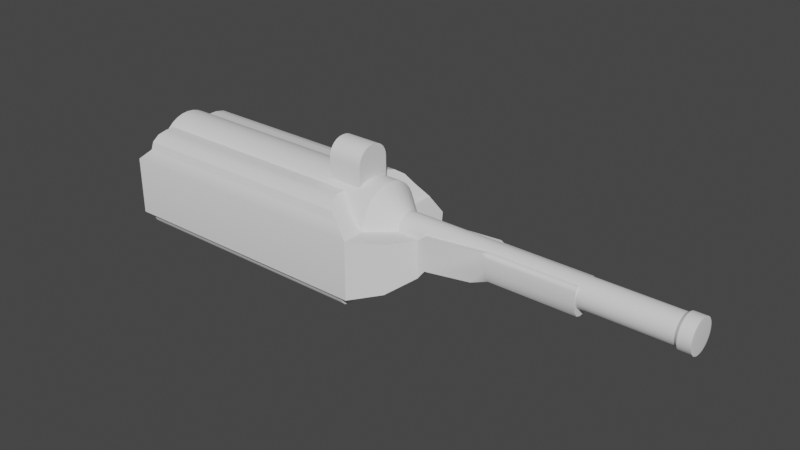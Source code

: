 # Source: viewmodel_gun1.blend  (saved by Blender 3.0.42; exported with 4.5.12 LTS)
import bpy
from mathutils import Matrix  # noqa: F401  (used for matrix-valued properties, if any)

bpy.ops.wm.read_factory_settings(use_empty=True)
scene = bpy.context.scene
scene.name = 'Scene'

# ---- collections
col_collection = bpy.data.collections.new('Collection'); scene.collection.children.link(col_collection)

# ---- world
world_world = bpy.data.worlds.new('World'); scene.world = world_world
world_world.use_nodes = True; world_world.node_tree.nodes.clear()
_N = world_world.node_tree.nodes; _L = world_world.node_tree.links
n0 = _N.new('ShaderNodeOutputWorld'); n0.name = 'World Output'; n0.location = (300, 300)
n1 = _N.new('ShaderNodeBackground'); n1.name = 'Background'; n1.location = (10, 300)
n1.inputs[0].default_value = (0.05088, 0.05088, 0.05088, 1.0)
_L.new(n1.outputs[0], n0.inputs[0])
n0.is_active_output = True
world_world.color = (0.05088, 0.05088, 0.05088)
world_world.use_sun_shadow = False
world_world.sun_shadow_jitter_overblur = 0.0

# ---- meshes
me_cube_002 = bpy.data.meshes.new('Cube.002')
me_cube_002.from_pydata([(-0.01784, -0.1648, -0.0352), (-0.01784, -0.1648, 0.08194), (-0.01521, 0.1719, 0.05952), (0.01521, 0.1719, 0.05952), (0.01784, -0.1648, -0.0352), (0.01784, -0.1648, 0.08194), (0.01521, 0.1719, -0.01279), (-0.01521, 0.1719, -0.01279), (-0.01784, 0.1648, -0.01902), (-0.01784, 0.1486, -0.0352), (-0.01784, 0.1486, 0.08194), (-0.01784, 0.1648, 0.06576), (0.01784, 0.1486, -0.0352), (0.01784, 0.1648, -0.01902), (0.01784, 0.1648, 0.06576), (0.01784, 0.1486, 0.08194), (0.05351, -0.1648, -0.0352), (0.05351, -0.1648, 0.08194), (0.05614, 0.1719, 0.05952), (0.08657, 0.1719, 0.05952), (0.08919, -0.1648, -0.0352), (0.08919, -0.1648, 0.08194), (0.08657, 0.1719, -0.01279), (0.05614, 0.1719, -0.01279), (0.05351, 0.1648, -0.01902), (0.05351, 0.1486, -0.0352), (0.05351, 0.1486, 0.08194), (0.05351, 0.1648, 0.06576), (0.08919, 0.1486, -0.0352), (0.08919, 0.1648, -0.01902), (0.08919, 0.1648, 0.06576), (0.08919, 0.1486, 0.08194), (0.1249, -0.1648, -0.0352), (0.1249, -0.1648, 0.08194), (0.1275, 0.1719, 0.05952), (0.1579, 0.1719, 0.05952), (0.1605, -0.1648, -0.0352), (0.1605, -0.1648, 0.08194), (0.1579, 0.1719, -0.01279), (0.1275, 0.1719, -0.01279), (0.1249, 0.1648, -0.01902), (0.1249, 0.1486, -0.0352), (0.1249, 0.1486, 0.08194), (0.1249, 0.1648, 0.06576), (0.1605, 0.1486, -0.0352), (0.1605, 0.1648, -0.01902), (0.1605, 0.1648, 0.06576), (0.1605, 0.1486, 0.08194), (0.1962, -0.1648, -0.0352), (0.1962, -0.1648, 0.08194), (0.1988, 0.1719, 0.05952), (0.2293, 0.1719, 0.05952), (0.2319, -0.1648, -0.0352), (0.2319, -0.1648, 0.08194), (0.2293, 0.1719, -0.01279), (0.1988, 0.1719, -0.01279), (0.1962, 0.1648, -0.01902), (0.1962, 0.1486, -0.0352), (0.1962, 0.1486, 0.08194), (0.1962, 0.1648, 0.06576), (0.2319, 0.1486, -0.0352), (0.2319, 0.1648, -0.01902), (0.2319, 0.1648, 0.06576), (0.2319, 0.1486, 0.08194), (0.2676, -0.1648, -0.0352), (0.2676, -0.1648, 0.08194), (0.2702, 0.1719, 0.05952), (0.3006, 0.1719, 0.05952), (0.3032, -0.1648, -0.0352), (0.3032, -0.1648, 0.08194), (0.3006, 0.1719, -0.01279), (0.2702, 0.1719, -0.01279), (0.2676, 0.1648, -0.01902), (0.2676, 0.1486, -0.0352), (0.2676, 0.1486, 0.08194), (0.2676, 0.1648, 0.06576), (0.3032, 0.1486, -0.0352), (0.3032, 0.1648, -0.01902), (0.3032, 0.1648, 0.06576), (0.3032, 0.1486, 0.08194), (0.3389, -0.1648, -0.0352), (0.3389, -0.1648, 0.08194), (0.3415, 0.1719, 0.05952), (0.372, 0.1719, 0.05952), (0.3746, -0.1648, -0.0352), (0.3746, -0.1648, 0.08194), (0.372, 0.1719, -0.01279), (0.3415, 0.1719, -0.01279), (0.3389, 0.1648, -0.01902), (0.3389, 0.1486, -0.0352), (0.3389, 0.1486, 0.08194), (0.3389, 0.1648, 0.06576), (0.3746, 0.1486, -0.0352), (0.3746, 0.1648, -0.01902), (0.3746, 0.1648, 0.06576), (0.3746, 0.1486, 0.08194), (0.4103, -0.1648, -0.0352), (0.4103, -0.1648, 0.08194), (0.4129, 0.1719, 0.05952), (0.4433, 0.1719, 0.05952), (0.4459, -0.1648, -0.0352), (0.4459, -0.1648, 0.08194), (0.4433, 0.1719, -0.01279), (0.4129, 0.1719, -0.01279), (0.4103, 0.1648, -0.01902), (0.4103, 0.1486, -0.0352), (0.4103, 0.1486, 0.08194), (0.4103, 0.1648, 0.06576), (0.4459, 0.1486, -0.0352), (0.4459, 0.1648, -0.01902), (0.4459, 0.1648, 0.06576), (0.4459, 0.1486, 0.08194), (0.4816, -0.1648, -0.0352), (0.4816, -0.1648, 0.08194), (0.4842, 0.1719, 0.05952), (0.5147, 0.1719, 0.05952), (0.5173, -0.1648, -0.0352), (0.5173, -0.1648, 0.08194), (0.5147, 0.1719, -0.01279), (0.4842, 0.1719, -0.01279), (0.4816, 0.1648, -0.01902), (0.4816, 0.1486, -0.0352), (0.4816, 0.1486, 0.08194), (0.4816, 0.1648, 0.06576), (0.5173, 0.1486, -0.0352), (0.5173, 0.1648, -0.01902), (0.5173, 0.1648, 0.06576), (0.5173, 0.1486, 0.08194), (0.553, -0.1648, -0.0352), (0.553, -0.1648, 0.08194), (0.5556, 0.1719, 0.05952), (0.586, 0.1719, 0.05952), (0.5887, -0.1648, -0.0352), (0.5887, -0.1648, 0.08194), (0.586, 0.1719, -0.01279), (0.5556, 0.1719, -0.01279), (0.553, 0.1648, -0.01902), (0.553, 0.1486, -0.0352), (0.553, 0.1486, 0.08194), (0.553, 0.1648, 0.06576), (0.5887, 0.1486, -0.0352), (0.5887, 0.1648, -0.01902), (0.5887, 0.1648, 0.06576), (0.5887, 0.1486, 0.08194), (0.6243, -0.1648, -0.0352), (0.6243, -0.1648, 0.08194), (0.627, 0.1719, 0.05952), (0.6574, 0.1719, 0.05952), (0.66, -0.1648, -0.0352), (0.66, -0.1648, 0.08194), (0.6574, 0.1719, -0.01279), (0.627, 0.1719, -0.01279), (0.6243, 0.1648, -0.01902), (0.6243, 0.1486, -0.0352), (0.6243, 0.1486, 0.08194), (0.6243, 0.1648, 0.06576), (0.66, 0.1486, -0.0352), (0.66, 0.1648, -0.01902), (0.66, 0.1648, 0.06576), (0.66, 0.1486, 0.08194), (0.6957, -0.1648, -0.0352), (0.6957, -0.1648, 0.08194), (0.6983, 0.1719, 0.05952), (0.7287, 0.1719, 0.05952), (0.7314, -0.1648, -0.0352), (0.7314, -0.1648, 0.08194), (0.7287, 0.1719, -0.01279), (0.6983, 0.1719, -0.01279), (0.6957, 0.1648, -0.01902), (0.6957, 0.1486, -0.0352), (0.6957, 0.1486, 0.08194), (0.6957, 0.1648, 0.06576), (0.7314, 0.1486, -0.0352), (0.7314, 0.1648, -0.01902), (0.7314, 0.1648, 0.06576), (0.7314, 0.1486, 0.08194), (0.767, -0.1648, -0.0352), (0.767, -0.1648, 0.08194), (0.7697, 0.1719, 0.05952), (0.8001, 0.1719, 0.05952), (0.8027, -0.1648, -0.0352), (0.8027, -0.1648, 0.08194), (0.8001, 0.1719, -0.01279), (0.7697, 0.1719, -0.01279), (0.767, 0.1648, -0.01902), (0.767, 0.1486, -0.0352), (0.767, 0.1486, 0.08194), (0.767, 0.1648, 0.06576), (0.8027, 0.1486, -0.0352), (0.8027, 0.1648, -0.01902), (0.8027, 0.1648, 0.06576), (0.8027, 0.1486, 0.08194), (-0.09, -0.2, -0.08), (-0.09, -0.2, 0.12), (-0.09, 0.2, -0.08), (-0.09, 0.2, 0.12), (0.85, -0.2, -0.08), (0.85, -0.2, 0.12), (0.85, 0.2, -0.08), (0.85, 0.2, 0.12), (0.95, 0.14, 0.119), (0.95, 0.14, -0.05), (0.95, -0.14, -0.05), (0.95, -0.14, 0.119), (1.01, 0.056, 0.119), (1.01, 0.056, -0.008), (1.01, -0.056, -0.008), (1.01, -0.056, 0.119), (-0.043, -0.18, 0.16), (-0.043, 0.18, 0.16), (0.803, 0.18, 0.16), (0.803, -0.18, 0.16), (0.67, -0.06, 0.16), (0.67, 0.06, 0.16), (0.79, -0.06, 0.16), (0.79, 0.06, 0.16), (-0.06, 0.12, 0.12), (0.85, 0.12, 0.12), (-0.06, 0.1177, 0.09659), (0.85, 0.1177, 0.09659), (-0.06, 0.1109, 0.07408), (0.85, 0.1109, 0.07408), (-0.06, 0.09978, 0.05333), (0.85, 0.09978, 0.05333), (-0.06, 0.08485, 0.03515), (0.85, 0.08485, 0.03515), (-0.06, 0.06667, 0.02022), (0.85, 0.06667, 0.02022), (-0.06, 0.04592, 0.009134), (0.85, 0.04592, 0.009134), (-0.06, 0.02341, 0.002306), (0.85, 0.02341, 0.002306), (-0.06, -1.902e-08, -2.235e-08), (0.85, 1.322e-08, 2.235e-08), (-0.06, -0.02341, 0.002306), (0.85, -0.02341, 0.002306), (-0.06, -0.04592, 0.009134), (0.85, -0.04592, 0.009134), (-0.06, -0.06667, 0.02022), (0.85, -0.06667, 0.02022), (-0.06, -0.08485, 0.03515), (0.85, -0.08485, 0.03515), (-0.06, -0.09978, 0.05333), (0.85, -0.09978, 0.05333), (-0.06, -0.1109, 0.07408), (0.85, -0.1109, 0.07408), (-0.06, -0.1177, 0.09659), (0.85, -0.1177, 0.09659), (-0.06, -0.12, 0.12), (0.85, -0.12, 0.12), (-0.06, -0.1177, 0.1434), (0.85, -0.1177, 0.1434), (-0.06, -0.1109, 0.1659), (0.85, -0.1109, 0.1659), (-0.06, -0.09978, 0.1867), (0.85, -0.09978, 0.1867), (-0.06, -0.08485, 0.2049), (0.85, -0.08485, 0.2049), (-0.06, -0.06667, 0.2198), (0.85, -0.06667, 0.2198), (-0.06, -0.04592, 0.2309), (0.85, -0.04592, 0.2309), (-0.06, -0.02341, 0.2377), (0.85, -0.02341, 0.2377), (-0.06, -1.235e-08, 0.24), (0.85, 1.99e-08, 0.24), (-0.06, 0.02341, 0.2377), (0.85, 0.02341, 0.2377), (-0.06, 0.04592, 0.2309), (0.85, 0.04592, 0.2309), (-0.06, 0.06667, 0.2198), (0.85, 0.06667, 0.2198), (-0.06, 0.08485, 0.2049), (0.85, 0.08485, 0.2049), (-0.06, 0.09978, 0.1867), (0.85, 0.09978, 0.1867), (-0.06, 0.1109, 0.1659), (0.85, 0.1109, 0.1659), (-0.06, 0.1177, 0.1434), (0.85, 0.1177, 0.1434), (0.93, 0.048, 0.12), (0.93, 0.04708, 0.1106), (0.93, 0.04435, 0.1016), (0.93, 0.03991, 0.09333), (0.93, 0.03394, 0.08606), (0.93, 0.02667, 0.08009), (0.93, 0.01837, 0.07565), (0.93, 0.009364, 0.07292), (0.93, 2.691e-08, 0.072), (0.93, -0.009364, 0.07292), (0.93, -0.01837, 0.07565), (0.93, -0.02667, 0.08009), (0.93, -0.03394, 0.08606), (0.93, -0.03991, 0.09333), (0.93, -0.04435, 0.1016), (0.93, -0.04708, 0.1106), (0.93, -0.048, 0.12), (0.93, -0.04708, 0.1294), (0.93, -0.04435, 0.1384), (0.93, -0.03991, 0.1467), (0.93, -0.03394, 0.1539), (0.93, -0.02667, 0.1599), (0.93, -0.01837, 0.1643), (0.93, -0.009364, 0.1671), (0.93, 2.958e-08, 0.168), (0.93, 0.009364, 0.1671), (0.93, 0.01837, 0.1643), (0.93, 0.02667, 0.1599), (0.93, 0.03394, 0.1539), (0.93, 0.03991, 0.1467), (0.93, 0.04435, 0.1384), (0.93, 0.04708, 0.1294), (1.83, 0.048, 0.12), (1.83, 0.04708, 0.1106), (1.83, 0.04435, 0.1016), (1.83, 0.03991, 0.09333), (1.83, 0.03394, 0.08606), (1.83, 0.02667, 0.08009), (1.83, 0.01837, 0.07565), (1.83, 0.009364, 0.07292), (1.83, 1.478e-07, 0.072), (1.83, -0.009364, 0.07292), (1.83, -0.01837, 0.07565), (1.83, -0.02667, 0.08009), (1.83, -0.03394, 0.08606), (1.83, -0.03991, 0.09333), (1.83, -0.04435, 0.1016), (1.83, -0.04708, 0.1106), (1.83, -0.048, 0.12), (1.83, -0.04708, 0.1294), (1.83, -0.04435, 0.1384), (1.83, -0.03991, 0.1467), (1.83, -0.03394, 0.1539), (1.83, -0.02667, 0.1599), (1.83, -0.01837, 0.1643), (1.83, -0.009364, 0.1671), (1.83, 1.505e-07, 0.168), (1.83, 0.009364, 0.1671), (1.83, 0.01837, 0.1643), (1.83, 0.02667, 0.1599), (1.83, 0.03394, 0.1539), (1.83, 0.03991, 0.1467), (1.83, 0.04435, 0.1384), (1.83, 0.04708, 0.1294), (0.67, -0.06, 0.2903), (0.67, -0.003836, 0.3464), (0.67, -0.05859, 0.3028), (0.67, -0.05444, 0.3147), (0.67, -0.04775, 0.3253), (0.67, -0.03885, 0.3342), (0.67, -0.0282, 0.3409), (0.67, -0.01633, 0.345), (0.67, 0.003836, 0.3464), (0.67, 0.06, 0.2903), (0.67, 0.01633, 0.345), (0.67, 0.0282, 0.3409), (0.67, 0.03885, 0.3342), (0.67, 0.04775, 0.3253), (0.67, 0.05444, 0.3147), (0.67, 0.05859, 0.3028), (0.79, -0.003836, 0.3464), (0.79, -0.06, 0.2903), (0.79, -0.01633, 0.345), (0.79, -0.0282, 0.3409), (0.79, -0.03885, 0.3342), (0.79, -0.04775, 0.3253), (0.79, -0.05444, 0.3147), (0.79, -0.05859, 0.3028), (0.79, 0.06, 0.2903), (0.79, 0.003836, 0.3464), (0.79, 0.05859, 0.3028), (0.79, 0.05444, 0.3147), (0.79, 0.04775, 0.3253), (0.79, 0.03885, 0.3342), (0.79, 0.0282, 0.3409), (0.79, 0.01633, 0.345), (-0.043, -0.18, 0.16), (-0.043, -0.1117, 0.21), (-0.043, -0.1709, 0.185), (-0.043, -0.1459, 0.2033), (-0.043, 0.1117, 0.21), (-0.043, 0.18, 0.16), (-0.043, 0.1459, 0.2033), (-0.043, 0.1709, 0.185), (0.803, 0.18, 0.16), (0.743, 0.1117, 0.21), (0.773, 0.1709, 0.185), (0.751, 0.1459, 0.2033), (0.743, -0.1117, 0.21), (0.803, -0.18, 0.16), (0.751, -0.1459, 0.2033), (0.773, -0.1709, 0.185), (-0.062, 0.2, 0.09274), (-0.062, 0.2, -0.05274), (0.822, 0.2, -0.05274), (0.822, 0.2, 0.09274), (-0.062, 0.1337, 0.09274), (-0.062, 0.1337, -0.05274), (0.822, 0.1337, -0.05274), (0.822, 0.1337, 0.09274), (-0.05737, 0.1861, -0.08), (-0.05737, -0.1861, -0.08), (0.8174, 0.1861, -0.08), (0.8174, -0.1861, -0.08), (-0.05737, 0.1861, -0.08924), (-0.05737, 0.1511, -0.1242), (-0.05737, 0.1814, -0.1067), (-0.05737, 0.1686, -0.1195), (-0.05737, -0.1511, -0.1242), (-0.05737, -0.1861, -0.08924), (-0.05737, -0.1686, -0.1195), (-0.05737, -0.1814, -0.1067), (0.8174, 0.1511, -0.1242), (0.8174, 0.1861, -0.08924), (0.8174, 0.1686, -0.1195), (0.8174, 0.1814, -0.1067), (0.8174, -0.1861, -0.08924), (0.8174, -0.1511, -0.1242), (0.8174, -0.1814, -0.1067), (0.8174, -0.1686, -0.1195), (0.6618, 0.04647, 0.1931), (0.6618, -0.04647, 0.1931), (0.6618, 0.01265, 0.3364), (0.6618, 0.002971, 0.3375), (0.6618, 0.02185, 0.3332), (0.6618, 0.03009, 0.328), (0.6618, 0.03698, 0.3211), (0.6618, 0.04216, 0.3128), (0.6618, 0.04538, 0.3036), (0.6618, 0.04647, 0.294), (0.6618, -0.002971, 0.3375), (0.6618, -0.01265, 0.3364), (0.6618, -0.02185, 0.3332), (0.6618, -0.03009, 0.328), (0.6618, -0.03698, 0.3211), (0.6618, -0.04216, 0.3128), (0.6618, -0.04538, 0.3036), (0.6618, -0.04647, 0.294), (0.7203, 0.03749, 0.215), (0.7203, -0.03749, 0.215), (0.7203, 0.01021, 0.3306), (0.7203, 0.002397, 0.3315), (0.7203, 0.01762, 0.328), (0.7203, 0.02428, 0.3238), (0.7203, 0.02983, 0.3183), (0.7203, 0.03401, 0.3116), (0.7203, 0.03661, 0.3042), (0.7203, 0.03749, 0.2964), (0.7203, -0.002397, 0.3315), (0.7203, -0.01021, 0.3306), (0.7203, -0.01762, 0.328), (0.7203, -0.02428, 0.3238), (0.7203, -0.02983, 0.3183), (0.7203, -0.03401, 0.3116), (0.7203, -0.03661, 0.3042), (0.7203, -0.03749, 0.2964), (1.84, 0.05376, 0.1093), (1.84, 0.05481, 0.12), (1.84, 0.05064, 0.09902), (1.84, 0.04557, 0.08955), (1.84, 0.03876, 0.08124), (1.84, 0.03045, 0.07443), (1.84, 0.02098, 0.06936), (1.84, 0.01069, 0.06624), (1.84, 1.123e-07, 0.06519), (1.84, -0.01069, 0.06624), (1.84, -0.02098, 0.06936), (1.84, -0.03045, 0.07443), (1.84, -0.03876, 0.08124), (1.84, -0.04557, 0.08955), (1.84, -0.05064, 0.09902), (1.84, -0.05376, 0.1093), (1.84, -0.05481, 0.12), (1.84, -0.05376, 0.1307), (1.84, -0.05064, 0.141), (1.84, -0.04557, 0.1505), (1.84, -0.03876, 0.1588), (1.84, -0.03045, 0.1656), (1.84, -0.02098, 0.1706), (1.84, -0.01069, 0.1738), (1.84, 1.153e-07, 0.1748), (1.84, 0.01069, 0.1738), (1.84, 0.02098, 0.1706), (1.84, 0.03045, 0.1656), (1.84, 0.03876, 0.1588), (1.84, 0.04557, 0.1505), (1.84, 0.05064, 0.141), (1.84, 0.05376, 0.1307), (1.88, 0.05376, 0.1093), (1.88, 0.05481, 0.12), (1.88, 0.05064, 0.09902), (1.88, 0.04557, 0.08955), (1.88, 0.03876, 0.08124), (1.88, 0.03045, 0.07443), (1.88, 0.02098, 0.06936), (1.88, 0.01069, 0.06624), (1.88, 9.651e-08, 0.06519), (1.88, -0.01069, 0.06624), (1.88, -0.02098, 0.06936), (1.88, -0.03045, 0.07443), (1.88, -0.03876, 0.08124), (1.88, -0.04557, 0.08955), (1.88, -0.05064, 0.09902), (1.88, -0.05376, 0.1093), (1.88, -0.05481, 0.12), (1.88, -0.05376, 0.1307), (1.88, -0.05064, 0.141), (1.88, -0.04557, 0.1505), (1.88, -0.03876, 0.1588), (1.88, -0.03045, 0.1656), (1.88, -0.02098, 0.1706), (1.88, -0.01069, 0.1738), (1.88, 9.956e-08, 0.1748), (1.88, 0.01069, 0.1738), (1.88, 0.02098, 0.1706), (1.88, 0.03045, 0.1656), (1.88, 0.03876, 0.1588), (1.88, 0.04557, 0.1505), (1.88, 0.05064, 0.141), (1.88, 0.05376, 0.1307), (1.881, 0.03981, 0.1121), (1.881, 0.04059, 0.12), (1.881, 0.0375, 0.1045), (1.881, 0.03375, 0.09745), (1.881, 0.0287, 0.0913), (1.881, 0.02255, 0.08625), (1.881, 0.01553, 0.0825), (1.881, 0.007918, 0.08019), (1.881, 9.889e-08, 0.07941), (1.881, -0.007918, 0.08019), (1.881, -0.01553, 0.0825), (1.881, -0.02255, 0.08625), (1.881, -0.0287, 0.0913), (1.881, -0.03375, 0.09745), (1.881, -0.0375, 0.1045), (1.881, -0.03981, 0.1121), (1.881, -0.04059, 0.12), (1.881, -0.03981, 0.1279), (1.881, -0.0375, 0.1355), (1.881, -0.03375, 0.1425), (1.881, -0.0287, 0.1487), (1.881, -0.02255, 0.1537), (1.881, -0.01553, 0.1575), (1.881, -0.007918, 0.1598), (1.881, 1.012e-07, 0.1606), (1.881, 0.007918, 0.1598), (1.881, 0.01553, 0.1575), (1.881, 0.02255, 0.1537), (1.881, 0.0287, 0.1487), (1.881, 0.03375, 0.1425), (1.881, 0.0375, 0.1355), (1.881, 0.03981, 0.1279), (1.032, 0.05182, 0.1388), (1.032, 0.05182, 0.02128), (1.032, -0.05182, 0.02128), (1.032, -0.05182, 0.1388), (0.85, -0.06667, -0.08), (0.85, 0.06667, -0.08), (0.85, 0.06667, 0.12), (0.85, -0.06667, 0.12), (0.95, -0.04667, -0.05), (0.95, 0.04667, -0.05), (0.95, 0.04667, 0.119), (0.95, -0.04667, 0.119), (1.01, -0.01867, -0.008), (1.01, 0.01867, -0.008), (1.01, 0.01867, 0.119), (1.01, -0.01867, 0.119), (0.803, 0.06, 0.16), (0.803, -0.06, 0.16), (0.8174, -0.06204, -0.08), (0.8174, 0.06204, -0.08), (1.032, -0.01727, 0.02128), (1.032, 0.01727, 0.02128), (1.032, 0.01727, 0.1388), (1.032, -0.01727, 0.1388), (1.247, -0.0163, 0.05171), (1.247, 0.0163, 0.05171), (1.247, 0.0163, 0.1544), (1.247, -0.0163, 0.1544), (1.54, -0.0163, 0.05171), (1.54, 0.0163, 0.05171), (1.54, 0.0163, 0.1544), (1.54, -0.0163, 0.1544), (1.247, 0.04891, 0.1008), (1.247, 0.0163, 0.05171), (1.198, 0.04957, 0.04482), (1.247, 0.04454, 0.07627), (1.247, 0.03261, 0.05829), (1.247, -0.0163, 0.05171), (1.247, -0.04891, 0.1008), (1.198, -0.04957, 0.04482), (1.247, -0.03261, 0.05829), (1.247, -0.04454, 0.07627), (1.54, 0.0163, 0.05171), (1.54, 0.04891, 0.1008), (1.54, 0.03261, 0.05829), (1.54, 0.04454, 0.07627), (1.54, -0.04891, 0.1008), (1.54, -0.0163, 0.05171), (1.54, -0.04454, 0.07627), (1.54, -0.03261, 0.05829), (1.247, 0.03447, 0.1544), (1.247, 0.04891, 0.1399), (1.232, 0.0491, 0.1533), (1.247, 0.04169, 0.1524), (1.247, 0.04698, 0.1471), (1.247, -0.04891, 0.1399), (1.247, -0.03447, 0.1544), (1.232, -0.0491, 0.1533), (1.247, -0.04698, 0.1471), (1.247, -0.04169, 0.1524), (1.54, 0.04891, 0.1399), (1.54, 0.03447, 0.1544), (1.54, 0.04698, 0.1471), (1.54, 0.04169, 0.1524), (1.54, -0.03447, 0.1544), (1.54, -0.04891, 0.1399), (1.54, -0.04169, 0.1524), (1.54, -0.04698, 0.1471), (0.01521, 0.1719, -0.01279), (0.01521, 0.1719, -0.01279), (0.01784, 0.1648, -0.01902), (-0.01784, -0.1648, -0.0352), (-0.01784, -0.1648, -0.0352), (-0.01784, -0.1648, 0.08194), (-0.01784, -0.1648, 0.08194), (-0.01784, 0.1648, 0.06576), (-0.01521, 0.1719, 0.05952), (-0.01521, 0.1719, 0.05952), (0.01784, 0.1648, 0.06576), (0.01521, 0.1719, 0.05952), (0.01521, 0.1719, 0.05952), (-0.01521, 0.1719, -0.01279), (-0.01521, 0.1719, -0.01279), (-0.01784, 0.1648, -0.01902), (0.01784, -0.1648, 0.08194), (0.01784, -0.1648, 0.08194), (0.01784, -0.1648, -0.0352), (0.01784, -0.1648, -0.0352), (0.01784, 0.1486, -0.0352), (0.01784, 0.1486, -0.0352), (-0.01784, 0.1486, -0.0352), (-0.01784, 0.1486, -0.0352), (-0.01784, 0.1486, 0.08194), (-0.01784, 0.1486, 0.08194), (0.01784, 0.1486, 0.08194), (0.01784, 0.1486, 0.08194), (0.08657, 0.1719, -0.01279), (0.08657, 0.1719, -0.01279), (0.08919, 0.1648, -0.01902), (0.05351, -0.1648, -0.0352), (0.05351, -0.1648, -0.0352), (0.05351, -0.1648, 0.08194), (0.05351, -0.1648, 0.08194), (0.05351, 0.1648, 0.06576), (0.05614, 0.1719, 0.05952), (0.05614, 0.1719, 0.05952), (0.08919, 0.1648, 0.06576), (0.08657, 0.1719, 0.05952), (0.08657, 0.1719, 0.05952), (0.05614, 0.1719, -0.01279), (0.05614, 0.1719, -0.01279), (0.05351, 0.1648, -0.01902), (0.08919, -0.1648, 0.08194), (0.08919, -0.1648, 0.08194), (0.08919, -0.1648, -0.0352), (0.08919, -0.1648, -0.0352), (0.08919, 0.1486, -0.0352), (0.08919, 0.1486, -0.0352), (0.05351, 0.1486, -0.0352), (0.05351, 0.1486, -0.0352), (0.05351, 0.1486, 0.08194), (0.05351, 0.1486, 0.08194), (0.08919, 0.1486, 0.08194), (0.08919, 0.1486, 0.08194), (0.1579, 0.1719, -0.01279), (0.1579, 0.1719, -0.01279), (0.1605, 0.1648, -0.01902), (0.1249, -0.1648, -0.0352), (0.1249, -0.1648, -0.0352), (0.1249, -0.1648, 0.08194), (0.1249, -0.1648, 0.08194), (0.1249, 0.1648, 0.06576), (0.1275, 0.1719, 0.05952), (0.1275, 0.1719, 0.05952), (0.1605, 0.1648, 0.06576), (0.1579, 0.1719, 0.05952), (0.1579, 0.1719, 0.05952), (0.1275, 0.1719, -0.01279), (0.1275, 0.1719, -0.01279), (0.1249, 0.1648, -0.01902), (0.1605, -0.1648, 0.08194), (0.1605, -0.1648, 0.08194), (0.1605, -0.1648, -0.0352), (0.1605, -0.1648, -0.0352), (0.1605, 0.1486, -0.0352), (0.1605, 0.1486, -0.0352), (0.1249, 0.1486, -0.0352), (0.1249, 0.1486, -0.0352), (0.1249, 0.1486, 0.08194), (0.1249, 0.1486, 0.08194), (0.1605, 0.1486, 0.08194), (0.1605, 0.1486, 0.08194), (0.2293, 0.1719, -0.01279), (0.2293, 0.1719, -0.01279), (0.2319, 0.1648, -0.01902), (0.1962, -0.1648, -0.0352), (0.1962, -0.1648, -0.0352), (0.1962, -0.1648, 0.08194), (0.1962, -0.1648, 0.08194), (0.1962, 0.1648, 0.06576), (0.1988, 0.1719, 0.05952), (0.1988, 0.1719, 0.05952), (0.2319, 0.1648, 0.06576), (0.2293, 0.1719, 0.05952), (0.2293, 0.1719, 0.05952), (0.1988, 0.1719, -0.01279), (0.1988, 0.1719, -0.01279), (0.1962, 0.1648, -0.01902), (0.2319, -0.1648, 0.08194), (0.2319, -0.1648, 0.08194), (0.2319, -0.1648, -0.0352), (0.2319, -0.1648, -0.0352), (0.2319, 0.1486, -0.0352), (0.2319, 0.1486, -0.0352), (0.1962, 0.1486, -0.0352), (0.1962, 0.1486, -0.0352), (0.1962, 0.1486, 0.08194), (0.1962, 0.1486, 0.08194), (0.2319, 0.1486, 0.08194), (0.2319, 0.1486, 0.08194), (0.3006, 0.1719, -0.01279), (0.3006, 0.1719, -0.01279), (0.3032, 0.1648, -0.01902), (0.2676, -0.1648, -0.0352), (0.2676, -0.1648, -0.0352), (0.2676, -0.1648, 0.08194), (0.2676, -0.1648, 0.08194), (0.2676, 0.1648, 0.06576), (0.2702, 0.1719, 0.05952), (0.2702, 0.1719, 0.05952), (0.3032, 0.1648, 0.06576), (0.3006, 0.1719, 0.05952), (0.3006, 0.1719, 0.05952), (0.2702, 0.1719, -0.01279), (0.2702, 0.1719, -0.01279), (0.2676, 0.1648, -0.01902), (0.3032, -0.1648, 0.08194), (0.3032, -0.1648, 0.08194), (0.3032, -0.1648, -0.0352), (0.3032, -0.1648, -0.0352), (0.3032, 0.1486, -0.0352), (0.3032, 0.1486, -0.0352), (0.2676, 0.1486, -0.0352), (0.2676, 0.1486, -0.0352), (0.2676, 0.1486, 0.08194), (0.2676, 0.1486, 0.08194), (0.3032, 0.1486, 0.08194), (0.3032, 0.1486, 0.08194), (0.372, 0.1719, -0.01279), (0.372, 0.1719, -0.01279), (0.3746, 0.1648, -0.01902), (0.3389, -0.1648, -0.0352), (0.3389, -0.1648, -0.0352), (0.3389, -0.1648, 0.08194), (0.3389, -0.1648, 0.08194), (0.3389, 0.1648, 0.06576), (0.3415, 0.1719, 0.05952), (0.3415, 0.1719, 0.05952), (0.3746, 0.1648, 0.06576), (0.372, 0.1719, 0.05952), (0.372, 0.1719, 0.05952), (0.3415, 0.1719, -0.01279), (0.3415, 0.1719, -0.01279), (0.3389, 0.1648, -0.01902), (0.3746, -0.1648, 0.08194), (0.3746, -0.1648, 0.08194), (0.3746, -0.1648, -0.0352), (0.3746, -0.1648, -0.0352), (0.3746, 0.1486, -0.0352), (0.3746, 0.1486, -0.0352), (0.3389, 0.1486, -0.0352), (0.3389, 0.1486, -0.0352), (0.3389, 0.1486, 0.08194), (0.3389, 0.1486, 0.08194), (0.3746, 0.1486, 0.08194), (0.3746, 0.1486, 0.08194), (0.4433, 0.1719, -0.01279), (0.4433, 0.1719, -0.01279), (0.4459, 0.1648, -0.01902), (0.4103, -0.1648, -0.0352), (0.4103, -0.1648, -0.0352), (0.4103, -0.1648, 0.08194), (0.4103, -0.1648, 0.08194), (0.4103, 0.1648, 0.06576), (0.4129, 0.1719, 0.05952), (0.4129, 0.1719, 0.05952), (0.4459, 0.1648, 0.06576), (0.4433, 0.1719, 0.05952), (0.4433, 0.1719, 0.05952), (0.4129, 0.1719, -0.01279), (0.4129, 0.1719, -0.01279), (0.4103, 0.1648, -0.01902), (0.4459, -0.1648, 0.08194), (0.4459, -0.1648, 0.08194), (0.4459, -0.1648, -0.0352), (0.4459, -0.1648, -0.0352), (0.4459, 0.1486, -0.0352), (0.4459, 0.1486, -0.0352), (0.4103, 0.1486, -0.0352), (0.4103, 0.1486, -0.0352), (0.4103, 0.1486, 0.08194), (0.4103, 0.1486, 0.08194), (0.4459, 0.1486, 0.08194), (0.4459, 0.1486, 0.08194), (0.5147, 0.1719, -0.01279), (0.5147, 0.1719, -0.01279), (0.5173, 0.1648, -0.01902), (0.4816, -0.1648, -0.0352), (0.4816, -0.1648, -0.0352), (0.4816, -0.1648, 0.08194), (0.4816, -0.1648, 0.08194), (0.4816, 0.1648, 0.06576), (0.4842, 0.1719, 0.05952), (0.4842, 0.1719, 0.05952), (0.5173, 0.1648, 0.06576), (0.5147, 0.1719, 0.05952), (0.5147, 0.1719, 0.05952), (0.4842, 0.1719, -0.01279), (0.4842, 0.1719, -0.01279), (0.4816, 0.1648, -0.01902), (0.5173, -0.1648, 0.08194), (0.5173, -0.1648, 0.08194), (0.5173, -0.1648, -0.0352), (0.5173, -0.1648, -0.0352), (0.5173, 0.1486, -0.0352), (0.5173, 0.1486, -0.0352), (0.4816, 0.1486, -0.0352), (0.4816, 0.1486, -0.0352), (0.4816, 0.1486, 0.08194), (0.4816, 0.1486, 0.08194), (0.5173, 0.1486, 0.08194), (0.5173, 0.1486, 0.08194), (0.586, 0.1719, -0.01279), (0.586, 0.1719, -0.01279), (0.5887, 0.1648, -0.01902), (0.553, -0.1648, -0.0352), (0.553, -0.1648, -0.0352), (0.553, -0.1648, 0.08194), (0.553, -0.1648, 0.08194), (0.553, 0.1648, 0.06576), (0.5556, 0.1719, 0.05952), (0.5556, 0.1719, 0.05952), (0.5887, 0.1648, 0.06576), (0.586, 0.1719, 0.05952), (0.586, 0.1719, 0.05952), (0.5556, 0.1719, -0.01279), (0.5556, 0.1719, -0.01279), (0.553, 0.1648, -0.01902), (0.5887, -0.1648, 0.08194), (0.5887, -0.1648, 0.08194), (0.5887, -0.1648, -0.0352), (0.5887, -0.1648, -0.0352), (0.5887, 0.1486, -0.0352), (0.5887, 0.1486, -0.0352), (0.553, 0.1486, -0.0352), (0.553, 0.1486, -0.0352), (0.553, 0.1486, 0.08194), (0.553, 0.1486, 0.08194), (0.5887, 0.1486, 0.08194), (0.5887, 0.1486, 0.08194), (0.6574, 0.1719, -0.01279), (0.6574, 0.1719, -0.01279), (0.66, 0.1648, -0.01902), (0.6243, -0.1648, -0.0352), (0.6243, -0.1648, -0.0352), (0.6243, -0.1648, 0.08194), (0.6243, -0.1648, 0.08194), (0.6243, 0.1648, 0.06576), (0.627, 0.1719, 0.05952), (0.627, 0.1719, 0.05952), (0.66, 0.1648, 0.06576), (0.6574, 0.1719, 0.05952), (0.6574, 0.1719, 0.05952), (0.627, 0.1719, -0.01279), (0.627, 0.1719, -0.01279), (0.6243, 0.1648, -0.01902), (0.66, -0.1648, 0.08194), (0.66, -0.1648, 0.08194), (0.66, -0.1648, -0.0352), (0.66, -0.1648, -0.0352), (0.66, 0.1486, -0.0352), (0.66, 0.1486, -0.0352), (0.6243, 0.1486, -0.0352), (0.6243, 0.1486, -0.0352), (0.6243, 0.1486, 0.08194), (0.6243, 0.1486, 0.08194), (0.66, 0.1486, 0.08194), (0.66, 0.1486, 0.08194), (0.7287, 0.1719, -0.01279), (0.7287, 0.1719, -0.01279), (0.7314, 0.1648, -0.01902), (0.6957, -0.1648, -0.0352), (0.6957, -0.1648, -0.0352), (0.6957, -0.1648, 0.08194), (0.6957, -0.1648, 0.08194), (0.6957, 0.1648, 0.06576), (0.6983, 0.1719, 0.05952), (0.6983, 0.1719, 0.05952), (0.7314, 0.1648, 0.06576), (0.7287, 0.1719, 0.05952), (0.7287, 0.1719, 0.05952), (0.6983, 0.1719, -0.01279), (0.6983, 0.1719, -0.01279), (0.6957, 0.1648, -0.01902), (0.7314, -0.1648, 0.08194), (0.7314, -0.1648, 0.08194), (0.7314, -0.1648, -0.0352), (0.7314, -0.1648, -0.0352), (0.7314, 0.1486, -0.0352), (0.7314, 0.1486, -0.0352), (0.6957, 0.1486, -0.0352), (0.6957, 0.1486, -0.0352), (0.6957, 0.1486, 0.08194), (0.6957, 0.1486, 0.08194), (0.7314, 0.1486, 0.08194), (0.7314, 0.1486, 0.08194), (0.8001, 0.1719, -0.01279), (0.8001, 0.1719, -0.01279), (0.8027, 0.1648, -0.01902), (0.767, -0.1648, -0.0352), (0.767, -0.1648, -0.0352), (0.767, -0.1648, 0.08194), (0.767, -0.1648, 0.08194), (0.767, 0.1648, 0.06576), (0.7697, 0.1719, 0.05952), (0.7697, 0.1719, 0.05952), (0.8027, 0.1648, 0.06576), (0.8001, 0.1719, 0.05952), (0.8001, 0.1719, 0.05952), (0.7697, 0.1719, -0.01279), (0.7697, 0.1719, -0.01279), (0.767, 0.1648, -0.01902), (0.8027, -0.1648, 0.08194), (0.8027, -0.1648, 0.08194), (0.8027, -0.1648, -0.0352), (0.8027, -0.1648, -0.0352), (0.8027, 0.1486, -0.0352), (0.8027, 0.1486, -0.0352), (0.767, 0.1486, -0.0352), (0.767, 0.1486, -0.0352), (0.767, 0.1486, 0.08194), (0.767, 0.1486, 0.08194), (0.8027, 0.1486, 0.08194), (0.8027, 0.1486, 0.08194), (-0.09, 0.2, -0.08), (-0.09, 0.2, -0.08), (-0.09, -0.2, -0.08), (-0.09, -0.2, -0.08), (-0.09, -0.2, 0.12), (-0.09, -0.2, 0.12), (-0.09, 0.2, 0.12), (-0.09, 0.2, 0.12), (0.85, 0.2, -0.08), (0.85, 0.2, -0.08), (0.85, 0.2, 0.12), (0.85, 0.2, 0.12), (0.85, 0.2, 0.12), (0.85, -0.06667, 0.12), (0.85, -0.2, 0.12), (0.85, -0.2, 0.12), (0.85, -0.2, 0.12), (0.85, -0.2, -0.08), (0.85, -0.2, -0.08), (0.95, -0.14, 0.119), (0.95, 0.14, 0.119), (0.95, 0.14, -0.05), (0.95, -0.14, -0.05), (1.01, 0.056, 0.119), (1.01, 0.056, 0.119), (1.01, 0.056, 0.119), (1.01, 0.056, -0.008), (1.01, 0.056, -0.008), (1.01, -0.01867, 0.119), (1.01, -0.056, 0.119), (1.01, -0.056, 0.119), (1.01, -0.056, 0.119), (1.01, -0.056, -0.008), (1.01, -0.056, -0.008), (-0.043, -0.18, 0.16), (-0.043, -0.18, 0.16), (-0.043, -0.18, 0.16), (-0.043, 0.18, 0.16), (-0.043, 0.18, 0.16), (-0.043, 0.18, 0.16), (0.803, 0.18, 0.16), (0.803, 0.18, 0.16), (0.803, -0.18, 0.16), (0.803, -0.18, 0.16), (0.67, 0.06, 0.16), (0.67, 0.06, 0.16), (0.67, 0.06, 0.16), (0.67, -0.06, 0.16), (0.67, -0.06, 0.16), (0.67, -0.06, 0.16), (0.79, 0.06, 0.16), (0.79, 0.06, 0.16), (0.79, -0.06, 0.16), (0.79, -0.06, 0.16), (-0.06, 0.12, 0.12), (-0.06, 0.1177, 0.09659), (0.85, 0.1177, 0.09659), (0.85, 0.12, 0.12), (-0.06, 0.1109, 0.07408), (0.85, 0.1109, 0.07408), (-0.06, 0.09978, 0.05333), (0.85, 0.09978, 0.05333), (-0.06, 0.08485, 0.03515), (0.85, 0.08485, 0.03515), (-0.06, 0.06667, 0.02022), (0.85, 0.06667, 0.02022), (-0.06, 0.04592, 0.009134), (0.85, 0.04592, 0.009134), (-0.06, 0.02341, 0.002306), (0.85, 0.02341, 0.002306), (-0.06, -1.902e-08, -2.235e-08), (0.85, 1.322e-08, 2.235e-08), (-0.06, -0.02341, 0.002306), (0.85, -0.02341, 0.002306), (-0.06, -0.04592, 0.009134), (0.85, -0.04592, 0.009134), (-0.06, -0.06667, 0.02022), (0.85, -0.06667, 0.02022), (-0.06, -0.08485, 0.03515), (0.85, -0.08485, 0.03515), (-0.06, -0.09978, 0.05333), (0.85, -0.09978, 0.05333), (-0.06, -0.1109, 0.07408), (0.85, -0.1109, 0.07408), (-0.06, -0.1177, 0.09659), (0.85, -0.1177, 0.09659), (-0.06, -0.12, 0.12), (0.85, -0.12, 0.12), (-0.06, -0.1177, 0.1434), (0.85, -0.1177, 0.1434), (-0.06, -0.1109, 0.1659), (0.85, -0.1109, 0.1659), (-0.06, -0.09978, 0.1867), (0.85, -0.09978, 0.1867), (-0.06, -0.08485, 0.2049), (0.85, -0.08485, 0.2049), (-0.06, -0.06667, 0.2198), (0.85, -0.06667, 0.2198), (-0.06, -0.04592, 0.2309), (0.85, -0.04592, 0.2309), (-0.06, -0.02341, 0.2377), (0.85, -0.02341, 0.2377), (-0.06, -1.235e-08, 0.24), (0.85, 1.99e-08, 0.24), (-0.06, 0.02341, 0.2377), (0.85, 0.02341, 0.2377), (-0.06, 0.04592, 0.2309), (0.85, 0.04592, 0.2309), (-0.06, 0.06667, 0.2198), (0.85, 0.06667, 0.2198), (-0.06, 0.08485, 0.2049), (0.85, 0.08485, 0.2049), (-0.06, 0.09978, 0.1867), (0.85, 0.09978, 0.1867), (-0.06, 0.1109, 0.1659), (0.85, 0.1109, 0.1659), (-0.06, 0.1177, 0.1434), (0.85, 0.1177, 0.1434), (0.93, 0.04708, 0.1106), (0.93, 0.048, 0.12), (0.93, 0.04435, 0.1016), (0.93, 0.03991, 0.09333), (0.93, 0.03394, 0.08606), (0.93, 0.02667, 0.08009), (0.93, 0.01837, 0.07565), (0.93, 0.009364, 0.07292), (0.93, 2.691e-08, 0.072), (0.93, -0.009364, 0.07292), (0.93, -0.01837, 0.07565), (0.93, -0.02667, 0.08009), (0.93, -0.03394, 0.08606), (0.93, -0.03991, 0.09333), (0.93, -0.04435, 0.1016), (0.93, -0.04708, 0.1106), (0.93, -0.048, 0.12), (0.93, -0.04708, 0.1294), (0.93, -0.04435, 0.1384), (0.93, -0.03991, 0.1467), (0.93, -0.03394, 0.1539), (0.93, -0.02667, 0.1599), (0.93, -0.01837, 0.1643), (0.93, -0.009364, 0.1671), (0.93, 2.958e-08, 0.168), (0.93, 0.009364, 0.1671), (0.93, 0.01837, 0.1643), (0.93, 0.02667, 0.1599), (0.93, 0.03394, 0.1539), (0.93, 0.03991, 0.1467), (0.93, 0.04435, 0.1384), (0.93, 0.04708, 0.1294), (1.83, 0.04708, 0.1106), (1.83, 0.048, 0.12), (1.83, 0.04435, 0.1016), (1.83, 0.03991, 0.09333), (1.83, 0.03394, 0.08606), (1.83, 0.02667, 0.08009), (1.83, 0.01837, 0.07565), (1.83, 0.009364, 0.07292), (1.83, 1.478e-07, 0.072), (1.83, -0.009364, 0.07292), (1.83, -0.01837, 0.07565), (1.83, -0.02667, 0.08009), (1.83, -0.03394, 0.08606), (1.83, -0.03991, 0.09333), (1.83, -0.04435, 0.1016), (1.83, -0.04708, 0.1106), (1.83, -0.048, 0.12), (1.83, -0.04708, 0.1294), (1.83, -0.04435, 0.1384), (1.83, -0.03991, 0.1467), (1.83, -0.03394, 0.1539), (1.83, -0.02667, 0.1599), (1.83, -0.01837, 0.1643), (1.83, -0.009364, 0.1671), (1.83, 1.505e-07, 0.168), (1.83, 0.009364, 0.1671), (1.83, 0.01837, 0.1643), (1.83, 0.02667, 0.1599), (1.83, 0.03394, 0.1539), (1.83, 0.03991, 0.1467), (1.83, 0.04435, 0.1384), (1.83, 0.04708, 0.1294), (0.67, 0.01633, 0.345), (0.67, 0.003836, 0.3464), (0.79, 0.003836, 0.3464), (0.79, 0.01633, 0.345), (0.67, 0.0282, 0.3409), (0.79, 0.0282, 0.3409), (0.67, 0.03885, 0.3342), (0.79, 0.03885, 0.3342), (0.67, 0.04775, 0.3253), (0.79, 0.04775, 0.3253), (0.67, 0.05444, 0.3147), (0.79, 0.05444, 0.3147), (0.67, 0.05859, 0.3028), (0.79, 0.05859, 0.3028), (0.67, 0.06, 0.2903), (0.79, 0.06, 0.2903), (0.79, -0.01633, 0.345), (0.79, -0.003836, 0.3464), (0.67, -0.003836, 0.3464), (0.67, -0.01633, 0.345), (0.79, -0.0282, 0.3409), (0.67, -0.0282, 0.3409), (0.79, -0.03885, 0.3342), (0.67, -0.03885, 0.3342), (0.79, -0.04775, 0.3253), (0.67, -0.04775, 0.3253), (0.79, -0.05444, 0.3147), (0.67, -0.05444, 0.3147), (0.79, -0.05859, 0.3028), (0.67, -0.05859, 0.3028), (0.79, -0.06, 0.2903), (0.67, -0.06, 0.2903), (-0.043, 0.1459, 0.2033), (-0.043, 0.1117, 0.21), (0.743, 0.1117, 0.21), (0.751, 0.1459, 0.2033), (-0.043, 0.1709, 0.185), (-0.043, 0.1709, 0.185), (0.773, 0.1709, 0.185), (0.773, 0.1709, 0.185), (-0.043, 0.18, 0.16), (-0.043, 0.18, 0.16), (0.803, 0.18, 0.16), (0.803, 0.18, 0.16), (0.751, -0.1459, 0.2033), (0.743, -0.1117, 0.21), (-0.043, -0.1117, 0.21), (-0.043, -0.1459, 0.2033), (0.773, -0.1709, 0.185), (0.773, -0.1709, 0.185), (-0.043, -0.1709, 0.185), (-0.043, -0.1709, 0.185), (0.803, -0.18, 0.16), (0.803, -0.18, 0.16), (-0.043, -0.18, 0.16), (-0.043, -0.18, 0.16), (-0.062, 0.2, 0.09274), (-0.062, 0.2, 0.09274), (-0.062, 0.2, -0.05274), (-0.062, 0.2, -0.05274), (0.822, 0.2, -0.05274), (0.822, 0.2, -0.05274), (0.822, 0.2, 0.09274), (0.822, 0.2, 0.09274), (-0.062, 0.1337, 0.09274), (-0.062, 0.1337, 0.09274), (-0.062, 0.1337, -0.05274), (-0.062, 0.1337, -0.05274), (0.822, 0.1337, -0.05274), (0.822, 0.1337, -0.05274), (0.822, 0.1337, 0.09274), (0.822, 0.1337, 0.09274), (-0.05737, 0.1861, -0.08), (-0.05737, 0.1861, -0.08), (-0.05737, -0.1861, -0.08), (-0.05737, -0.1861, -0.08), (0.8174, 0.1861, -0.08), (0.8174, 0.1861, -0.08), (0.8174, 0.06204, -0.08), (0.8174, -0.1861, -0.08), (0.8174, -0.1861, -0.08), (0.8174, 0.1686, -0.1195), (0.8174, 0.1686, -0.1195), (0.8174, 0.1511, -0.1242), (-0.05737, 0.1511, -0.1242), (-0.05737, 0.1686, -0.1195), (-0.05737, 0.1686, -0.1195), (0.8174, 0.1814, -0.1067), (-0.05737, 0.1814, -0.1067), (0.8174, 0.1861, -0.08924), (-0.05737, 0.1861, -0.08924), (-0.05737, -0.1686, -0.1195), (-0.05737, -0.1686, -0.1195), (-0.05737, -0.1511, -0.1242), (0.8174, -0.1511, -0.1242), (0.8174, -0.1686, -0.1195), (0.8174, -0.1686, -0.1195), (-0.05737, -0.1814, -0.1067), (0.8174, -0.1814, -0.1067), (-0.05737, -0.1861, -0.08924), (0.8174, -0.1861, -0.08924), (0.6618, 0.04647, 0.1931), (0.6618, 0.04647, 0.1931), (0.6618, 0.04647, 0.1931), (0.6618, -0.04647, 0.1931), (0.6618, -0.04647, 0.1931), (0.6618, -0.04647, 0.1931), (0.6618, 0.01265, 0.3364), (0.6618, 0.002971, 0.3375), (0.6618, 0.02185, 0.3332), (0.6618, 0.03009, 0.328), (0.6618, 0.03698, 0.3211), (0.6618, 0.04216, 0.3128), (0.6618, 0.04538, 0.3036), (0.6618, 0.04647, 0.294), (0.6618, -0.002971, 0.3375), (0.6618, -0.01265, 0.3364), (0.6618, -0.02185, 0.3332), (0.6618, -0.03009, 0.328), (0.6618, -0.03698, 0.3211), (0.6618, -0.04216, 0.3128), (0.6618, -0.04538, 0.3036), (0.6618, -0.04647, 0.294), (0.7203, 0.03749, 0.215), (0.7203, 0.03749, 0.215), (0.7203, -0.03749, 0.215), (0.7203, -0.03749, 0.215), (0.7203, 0.01021, 0.3306), (0.7203, 0.002397, 0.3315), (0.7203, 0.01762, 0.328), (0.7203, 0.02428, 0.3238), (0.7203, 0.02983, 0.3183), (0.7203, 0.03401, 0.3116), (0.7203, 0.03661, 0.3042), (0.7203, 0.03749, 0.2964), (0.7203, -0.002397, 0.3315), (0.7203, -0.01021, 0.3306), (0.7203, -0.01762, 0.328), (0.7203, -0.02428, 0.3238), (0.7203, -0.02983, 0.3183), (0.7203, -0.03401, 0.3116), (0.7203, -0.03661, 0.3042), (0.7203, -0.03749, 0.2964), (1.84, 0.05376, 0.1093), (1.84, 0.05481, 0.12), (1.84, 0.05064, 0.09902), (1.84, 0.04557, 0.08955), (1.84, 0.03876, 0.08124), (1.84, 0.03045, 0.07443), (1.84, 0.02098, 0.06936), (1.84, 0.01069, 0.06624), (1.84, 1.123e-07, 0.06519), (1.84, -0.01069, 0.06624), (1.84, -0.02098, 0.06936), (1.84, -0.03045, 0.07443), (1.84, -0.03876, 0.08124), (1.84, -0.04557, 0.08955), (1.84, -0.05064, 0.09902), (1.84, -0.05376, 0.1093), (1.84, -0.05481, 0.12), (1.84, -0.05376, 0.1307), (1.84, -0.05064, 0.141), (1.84, -0.04557, 0.1505), (1.84, -0.03876, 0.1588), (1.84, -0.03045, 0.1656), (1.84, -0.02098, 0.1706), (1.84, -0.01069, 0.1738), (1.84, 1.153e-07, 0.1748), (1.84, 0.01069, 0.1738), (1.84, 0.02098, 0.1706), (1.84, 0.03045, 0.1656), (1.84, 0.03876, 0.1588), (1.84, 0.04557, 0.1505), (1.84, 0.05064, 0.141), (1.84, 0.05376, 0.1307), (1.88, 0.05376, 0.1093), (1.88, 0.05481, 0.12), (1.88, 0.05064, 0.09902), (1.88, 0.04557, 0.08955), (1.88, 0.03876, 0.08124), (1.88, 0.03045, 0.07443), (1.88, 0.02098, 0.06936), (1.88, 0.01069, 0.06624), (1.88, 9.651e-08, 0.06519), (1.88, -0.01069, 0.06624), (1.88, -0.02098, 0.06936), (1.88, -0.03045, 0.07443), (1.88, -0.03876, 0.08124), (1.88, -0.04557, 0.08955), (1.88, -0.05064, 0.09902), (1.88, -0.05376, 0.1093), (1.88, -0.05481, 0.12), (1.88, -0.05376, 0.1307), (1.88, -0.05064, 0.141), (1.88, -0.04557, 0.1505), (1.88, -0.03876, 0.1588), (1.88, -0.03045, 0.1656), (1.88, -0.02098, 0.1706), (1.88, -0.01069, 0.1738), (1.88, 9.956e-08, 0.1748), (1.88, 0.01069, 0.1738), (1.88, 0.02098, 0.1706), (1.88, 0.03045, 0.1656), (1.88, 0.03876, 0.1588), (1.88, 0.04557, 0.1505), (1.88, 0.05064, 0.141), (1.88, 0.05376, 0.1307), (1.032, 0.01727, 0.02128), (1.032, 0.05182, 0.02128), (1.032, 0.05182, 0.02128), (1.032, -0.01727, 0.1388), (1.032, -0.05182, 0.1388), (1.032, -0.05182, 0.1388), (1.032, -0.05182, 0.02128), (1.032, -0.05182, 0.02128), (1.032, 0.05182, 0.1388), (1.032, 0.05182, 0.1388), (0.85, 0.06667, 0.12), (1.01, 0.01867, 0.119), (0.8174, -0.06204, -0.08), (1.032, -0.01727, 0.02128), (1.032, 0.01727, 0.1388), (1.54, -0.0163, 0.05171), (1.54, -0.0163, 0.05171), (1.54, 0.0163, 0.05171), (1.54, 0.0163, 0.05171), (1.54, 0.0163, 0.1544), (1.54, -0.0163, 0.1544), (1.247, -0.0163, 0.05171), (1.247, 0.0163, 0.05171), (1.198, 0.04957, 0.04482), (1.247, 0.03261, 0.05829), (1.198, -0.04957, 0.04482), (1.247, -0.03261, 0.05829), (1.54, 0.04891, 0.1008), (1.54, 0.04454, 0.07627), (1.54, 0.03261, 0.05829), (1.54, 0.03261, 0.05829), (1.54, 0.0163, 0.05171), (1.54, 0.0163, 0.05171), (1.247, 0.0163, 0.05171), (1.54, -0.04454, 0.07627), (1.54, -0.04891, 0.1008), (1.54, -0.03261, 0.05829), (1.54, -0.03261, 0.05829), (1.54, -0.0163, 0.05171), (1.54, -0.0163, 0.05171), (1.247, -0.0163, 0.05171), (1.232, 0.0491, 0.1533), (1.232, -0.0491, 0.1533), (1.54, -0.04891, 0.1399), (1.54, -0.04698, 0.1471), (1.54, -0.04169, 0.1524), (1.54, -0.03447, 0.1544), (1.54, 0.04698, 0.1471), (1.54, 0.04891, 0.1399), (1.54, 0.04169, 0.1524), (1.54, 0.03447, 0.1544)], [], [(635, 627, 628, 633), (646, 645, 626, 637), (634, 629, 632, 621), (638, 636, 625, 623), (624, 1, 644, 627, 635, 643), (640, 13, 14, 647, 5, 639), (641, 642, 8, 622), (10, 15, 630, 11), (9, 12, 4, 0), (11, 630, 631, 2), (622, 8, 7, 620), (14, 13, 6, 3), (663, 655, 656, 661), (674, 673, 654, 665), (662, 657, 660, 649), (666, 664, 653, 651), (652, 17, 672, 655, 663, 671), (668, 29, 30, 675, 21, 667), (669, 670, 24, 650), (26, 31, 658, 27), (25, 28, 20, 16), (27, 658, 659, 18), (650, 24, 23, 648), (30, 29, 22, 19), (691, 683, 684, 689), (702, 701, 682, 693), (690, 685, 688, 677), (694, 692, 681, 679), (680, 33, 700, 683, 691, 699), (696, 45, 46, 703, 37, 695), (697, 698, 40, 678), (42, 47, 686, 43), (41, 44, 36, 32), (43, 686, 687, 34), (678, 40, 39, 676), (46, 45, 38, 35), (719, 711, 712, 717), (730, 729, 710, 721), (718, 713, 716, 705), (722, 720, 709, 707), (708, 49, 728, 711, 719, 727), (724, 61, 62, 731, 53, 723), (725, 726, 56, 706), (58, 63, 714, 59), (57, 60, 52, 48), (59, 714, 715, 50), (706, 56, 55, 704), (62, 61, 54, 51), (747, 739, 740, 745), (758, 757, 738, 749), (746, 741, 744, 733), (750, 748, 737, 735), (736, 65, 756, 739, 747, 755), (752, 77, 78, 759, 69, 751), (753, 754, 72, 734), (74, 79, 742, 75), (73, 76, 68, 64), (75, 742, 743, 66), (734, 72, 71, 732), (78, 77, 70, 67), (775, 767, 768, 773), (786, 785, 766, 777), (774, 769, 772, 761), (778, 776, 765, 763), (764, 81, 784, 767, 775, 783), (780, 93, 94, 787, 85, 779), (781, 782, 88, 762), (90, 95, 770, 91), (89, 92, 84, 80), (91, 770, 771, 82), (762, 88, 87, 760), (94, 93, 86, 83), (803, 795, 796, 801), (814, 813, 794, 805), (802, 797, 800, 789), (806, 804, 793, 791), (792, 97, 812, 795, 803, 811), (808, 109, 110, 815, 101, 807), (809, 810, 104, 790), (106, 111, 798, 107), (105, 108, 100, 96), (107, 798, 799, 98), (790, 104, 103, 788), (110, 109, 102, 99), (831, 823, 824, 829), (842, 841, 822, 833), (830, 825, 828, 817), (834, 832, 821, 819), (820, 113, 840, 823, 831, 839), (836, 125, 126, 843, 117, 835), (837, 838, 120, 818), (122, 127, 826, 123), (121, 124, 116, 112), (123, 826, 827, 114), (818, 120, 119, 816), (126, 125, 118, 115), (859, 851, 852, 857), (870, 869, 850, 861), (858, 853, 856, 845), (862, 860, 849, 847), (848, 129, 868, 851, 859, 867), (864, 141, 142, 871, 133, 863), (865, 866, 136, 846), (138, 143, 854, 139), (137, 140, 132, 128), (139, 854, 855, 130), (846, 136, 135, 844), (142, 141, 134, 131), (887, 879, 880, 885), (898, 897, 878, 889), (886, 881, 884, 873), (890, 888, 877, 875), (876, 145, 896, 879, 887, 895), (892, 157, 158, 899, 149, 891), (893, 894, 152, 874), (154, 159, 882, 155), (153, 156, 148, 144), (155, 882, 883, 146), (874, 152, 151, 872), (158, 157, 150, 147), (915, 907, 908, 913), (926, 925, 906, 917), (914, 909, 912, 901), (918, 916, 905, 903), (904, 161, 924, 907, 915, 923), (920, 173, 174, 927, 165, 919), (921, 922, 168, 902), (170, 175, 910, 171), (169, 172, 164, 160), (171, 910, 911, 162), (902, 168, 167, 900), (174, 173, 166, 163), (943, 935, 936, 941), (954, 953, 934, 945), (942, 937, 940, 929), (946, 944, 933, 931), (932, 177, 952, 935, 943, 951), (948, 189, 190, 955, 181, 947), (949, 950, 184, 930), (186, 191, 938, 187), (185, 188, 180, 176), (187, 938, 939, 178), (930, 184, 183, 928), (190, 189, 182, 179), (958, 960, 962, 956), (963, 966, 1200, 1194), (969, 970, 975, 563), (973, 971, 961, 959), (192, 194, 1210, 1212), (195, 193, 990, 993), (203, 978, 988, 986), (965, 967, 976, 977), (197, 974, 978, 203), (557, 198, 201, 561), (987, 989, 1351, 1350), (561, 201, 983, 565), (563, 975, 985, 984), (977, 976, 979, 982), (996, 994, 1179, 1181), (961, 971, 999, 991), (966, 963, 995, 997), (1355, 968, 210, 568), (992, 211, 1191, 1193), (998, 569, 568, 210, 1180, 1176, 1173, 385, 1183, 1182, 1186, 1190), (1172, 1171, 1184, 388), (1140, 1139, 1156, 360), (1007, 1153, 1151, 1149, 1147, 1145, 1143, 1141, 369, 1155, 1154, 1158, 1160, 1162, 1164, 1166, 1168, 1008), (358, 1150, 1251, 1250), (1000, 1006, 1009, 1003), (1001, 1152, 368, 215), (1010, 1013, 1012, 1011), (1011, 1012, 1015, 1014), (1014, 1015, 1017, 1016), (1016, 1017, 1019, 1018), (1018, 1019, 1021, 1020), (1020, 1021, 1023, 1022), (1022, 1023, 1025, 1024), (1024, 1025, 1027, 1026), (1026, 1027, 1029, 1028), (1028, 1029, 1031, 1030), (1030, 1031, 1033, 1032), (1032, 1033, 1035, 1034), (1034, 1035, 1037, 1036), (1036, 1037, 1039, 1038), (1038, 1039, 1041, 1040), (1040, 1041, 1043, 1042), (1042, 1043, 1045, 1044), (1044, 1045, 1047, 1046), (1046, 1047, 1049, 1048), (1048, 1049, 1051, 1050), (1050, 1051, 1053, 1052), (1052, 1053, 1055, 1054), (1054, 1055, 1057, 1056), (1056, 1057, 1059, 1058), (1058, 1059, 1061, 1060), (1060, 1061, 1063, 1062), (1062, 1063, 1065, 1064), (1064, 1065, 1067, 1066), (1066, 1067, 1069, 1068), (1068, 1069, 1071, 1070), (257, 255, 1093, 1094), (1070, 1071, 1073, 1072), (1072, 1073, 1013, 1010), (216, 218, 220, 222, 224, 226, 228, 230, 232, 234, 236, 238, 240, 242, 244, 246, 248, 250, 252, 254, 256, 258, 260, 262, 264, 266, 268, 270, 272, 274, 276, 278), (1105, 310, 1136, 1137), (275, 273, 1102, 1103), (231, 229, 1080, 1081), (249, 247, 1089, 1090), (267, 265, 1098, 1099), (223, 221, 1076, 1077), (241, 239, 1085, 1086), (259, 257, 1094, 1095), (277, 275, 1103, 1104), (233, 231, 1081, 1082), (251, 249, 1090, 1091), (269, 267, 1099, 1100), (225, 223, 1077, 1078), (243, 241, 1086, 1087), (261, 259, 1095, 1096), (279, 277, 1104, 311), (235, 233, 1082, 1083), (253, 251, 1091, 1092), (271, 269, 1100, 1101), (227, 225, 1078, 1079), (245, 243, 1087, 1088), (263, 261, 1096, 1097), (219, 217, 1075, 1074), (217, 279, 311, 1075), (237, 235, 1083, 1084), (255, 253, 1092, 1093), (273, 271, 1101, 1102), (229, 227, 1079, 1080), (247, 245, 1088, 1089), (265, 263, 1097, 1098), (221, 219, 1074, 1076), (239, 237, 1084, 1085), (1123, 328, 1297, 1298), (298, 297, 329, 1124), (285, 284, 1110, 1111), (280, 1105, 1137, 1107), (299, 298, 1124, 1125), (286, 285, 1111, 1112), (300, 299, 1125, 1126), (287, 286, 1112, 1113), (301, 300, 1126, 1127), (288, 287, 1113, 1114), (302, 301, 1127, 1128), (289, 288, 1114, 1115), (303, 302, 1128, 1129), (290, 289, 1115, 1116), (304, 303, 1129, 1130), (291, 290, 1116, 1117), (305, 304, 1130, 1131), (292, 291, 1117, 1118), (306, 305, 1131, 1132), (293, 292, 1118, 1119), (307, 306, 1132, 1133), (294, 293, 1119, 1120), (281, 280, 1107, 1106), (308, 307, 1133, 1134), (295, 294, 1120, 1121), (282, 281, 1106, 1108), (309, 308, 1134, 1135), (296, 295, 1121, 1122), (283, 282, 1108, 1109), (310, 309, 1135, 1136), (297, 296, 1122, 329), (284, 283, 1109, 1110), (1139, 1140, 375, 1138), (1138, 375, 374, 1142), (1142, 374, 373, 1144), (1144, 373, 372, 1146), (1146, 372, 371, 1148), (1148, 371, 370, 359), (359, 370, 368, 1152), (360, 1156, 1157, 362), (362, 1157, 1159, 363), (363, 1159, 1161, 364), (364, 1161, 1163, 365), (365, 1163, 1165, 366), (366, 1165, 1167, 367), (367, 1167, 1169, 361), (214, 361, 1169, 1004), (1171, 1172, 387, 1170), (1170, 387, 1177, 1174), (1175, 386, 384, 1178), (388, 1184, 1185, 390), (390, 1185, 1188, 1187), (391, 1189, 1192, 389), (209, 208, 376, 378, 379, 377, 380, 382, 383, 381), (1201, 1199, 1207, 1209), (957, 963, 1194, 1196), (966, 964, 1198, 1200), (964, 957, 1196, 1198), (1204, 1202, 1208, 1206), (394, 1197, 1205, 398), (1195, 395, 399, 1203), (393, 392, 396, 397), (1215, 1216, 1357, 1218, 1238, 1236, 1233, 417, 1221, 1219, 1225, 1227), (556, 196, 1217, 570), (196, 192, 1212, 1217), (194, 198, 1214, 1210), (1211, 402, 413, 1228), (403, 1213, 1237, 416), (1222, 412, 1232, 1231), (412, 1222, 1223, 1220), (414, 1224, 1226, 415), (415, 1226, 1228, 413), (1231, 1232, 1234, 1229), (1230, 419, 418, 1235), (1235, 418, 416, 1237), (401, 400, 404, 406, 407, 405, 408, 410, 411, 409), (1246, 1245, 1265, 1266), (1002, 1005, 1242, 1239), (345, 352, 423, 1253), (351, 345, 1253, 1254), (346, 347, 1258, 1259), (353, 213, 1240, 1252), (356, 357, 1249, 1248), (348, 349, 1256, 1257), (354, 355, 1247, 422), (1150, 353, 1252, 1251), (350, 351, 1254, 1255), (344, 346, 1259, 1260), (357, 358, 1250, 1249), (347, 348, 1257, 1258), (355, 356, 1248, 1247), (352, 354, 422, 423), (349, 350, 1255, 1256), (212, 344, 1260, 1243), (1263, 1280, 1279, 1278, 1277, 1276, 1275, 1274, 1273, 441, 440, 1267, 1268, 1269, 1270, 1271, 1272, 1261), (430, 1246, 1266, 448), (432, 431, 449, 450), (1245, 424, 442, 1265), (429, 1241, 1262, 447), (433, 432, 450, 451), (424, 425, 443, 442), (434, 433, 451, 452), (425, 426, 444, 443), (435, 434, 452, 453), (426, 427, 445, 444), (436, 435, 453, 454), (427, 428, 446, 445), (437, 436, 454, 455), (428, 429, 447, 446), (420, 1244, 1264, 438), (421, 437, 455, 439), (431, 430, 448, 449), (1304, 478, 1335, 1336), (316, 315, 1284, 1285), (343, 342, 1311, 1312), (330, 1123, 1298, 1299), (317, 316, 1285, 1286), (312, 343, 1312, 1282), (331, 330, 1299, 1300), (318, 317, 1286, 1287), (332, 331, 1300, 1301), (319, 318, 1287, 1288), (333, 332, 1301, 1302), (320, 319, 1288, 1289), (334, 333, 1302, 1303), (321, 320, 1289, 1290), (335, 334, 1303, 479), (322, 321, 1290, 1291), (336, 335, 479, 1305), (323, 322, 1291, 1292), (337, 336, 1305, 1306), (324, 323, 1292, 1293), (338, 337, 1306, 1307), (325, 324, 1293, 1294), (339, 338, 1307, 1308), (326, 325, 1294, 1295), (313, 312, 1282, 1281), (340, 339, 1308, 1309), (327, 326, 1295, 1296), (314, 313, 1281, 1283), (341, 340, 1309, 1310), (328, 327, 1296, 1297), (315, 314, 1283, 1284), (342, 341, 1310, 1311), (1339, 513, 545, 546), (466, 465, 1322, 1323), (480, 1304, 1336, 1337), (467, 466, 1323, 1324), (481, 480, 1337, 1338), (468, 467, 1324, 1325), (482, 481, 1338, 514), (469, 468, 1325, 1326), (483, 482, 514, 1340), (470, 469, 1326, 1327), (456, 457, 1314, 1313), (484, 483, 1340, 1341), (471, 470, 1327, 1328), (458, 456, 1313, 1315), (485, 484, 1341, 1342), (472, 471, 1328, 1329), (459, 458, 1315, 1316), (486, 485, 1342, 1343), (473, 472, 1329, 1330), (460, 459, 1316, 1317), (487, 486, 1343, 1344), (474, 473, 1330, 1331), (461, 460, 1317, 1318), (457, 487, 1344, 1314), (475, 474, 1331, 1332), (462, 461, 1318, 1319), (476, 475, 1332, 1333), (463, 462, 1319, 1320), (477, 476, 1333, 1334), (464, 463, 1320, 1321), (478, 477, 1334, 1335), (465, 464, 1321, 1322), (520, 521, 551, 550, 549, 548, 547, 546, 545, 544, 543, 542, 541, 540, 539, 538, 537, 536, 535, 534, 533, 532, 531, 530, 529, 528, 527, 526, 525, 524, 523, 522), (501, 500, 532, 533), (515, 1339, 546, 547), (502, 501, 533, 534), (488, 489, 521, 520), (516, 515, 547, 548), (503, 502, 534, 535), (490, 488, 520, 522), (517, 516, 548, 549), (504, 503, 535, 536), (491, 490, 522, 523), (518, 517, 549, 550), (505, 504, 536, 537), (492, 491, 523, 524), (519, 518, 550, 551), (506, 505, 537, 538), (493, 492, 524, 525), (489, 519, 551, 521), (507, 506, 538, 539), (494, 493, 525, 526), (508, 507, 539, 540), (495, 494, 526, 527), (509, 508, 540, 541), (496, 495, 527, 528), (510, 509, 541, 542), (497, 496, 528, 529), (511, 510, 542, 543), (498, 497, 529, 530), (512, 511, 543, 544), (499, 498, 530, 531), (513, 512, 544, 545), (500, 499, 531, 532), (1352, 1358, 1366, 1385, 1370), (565, 983, 1347, 1345), (567, 207, 1349, 1348), (205, 980, 1353, 1346), (575, 555, 609, 608, 579), (579, 608, 616, 1365), (1350, 1351, 591, 590, 607, 1387), (577, 585, 1377, 1363), (607, 590, 598, 1388), (573, 553, 586, 1378, 1367), (589, 576, 1361, 1384), (1346, 1353, 604, 603, 584, 1368), (578, 579, 1365, 1364), (1362, 582, 583, 1360), (584, 603, 612, 1372), (574, 575, 579, 578), (1360, 583, 1391, 1390, 1389, 617, 1380, 1379, 1381, 1383), (1358, 573, 1367, 1366), (1376, 1374, 1373, 595, 1393, 1392, 1394, 1395, 582, 1362), (1366, 1367, 581, 580), (981, 1356, 1359, 1354), (1356, 567, 1348, 1359), (206, 564, 572, 554), (564, 565, 1345, 572), (198, 557, 571, 1214), (557, 556, 570, 571), (972, 559, 569, 998), (559, 1355, 568, 569), (200, 562, 566, 204), (562, 563, 984, 566), (202, 560, 564, 206), (560, 561, 565, 564), (196, 556, 560, 202), (556, 557, 561, 560), (199, 558, 562, 200), (558, 969, 563, 562), (584, 587, 1368), (587, 1369, 1368), (588, 1378, 586), (1385, 1371, 1370), (592, 593, 591), (593, 590, 591), (584, 1372, 597, 587), (587, 597, 1375, 1369), (588, 596, 594, 1378), (598, 590, 593, 600), (600, 593, 592, 1382), (601, 1371, 1385, 599), (602, 578, 1364, 613), (602, 605, 1386), (605, 606, 604), (606, 603, 604), (607, 610, 1387), (610, 611, 1387), (611, 608, 609), (607, 1388, 619, 610), (610, 619, 618, 611), (611, 618, 616, 608), (612, 603, 606, 614), (614, 606, 605, 615), (615, 605, 602, 613), (552, 574, 578, 602, 1386)])
me_cube_002.polygons.foreach_set('use_smooth', [True] * 506)
_uv = me_cube_002.uv_layers.new(name='UVMap')
_uv.uv.foreach_set('vector', [0.4095, 0.25, 0.5905, 0.25, 0.5905, 0.25, 0.4095, 0.25, 0.625, 0.5123, 0.875, 0.5123, 0.875, 0.75, 0.625, 0.75, 0.4095, 0.25, 0.5905, 0.25, 0.5905, 0.5, 0.4095, 0.5, 0.375, 0.75, 0.625, 0.75, 0.625, 1.0, 0.375, 1.0, 0.375, 0.0, 0.625, 0.0, 0.625, 0.2377, 0.5905, 0.25, 0.4095, 0.25, 0.375, 0.2377, 0.375, 0.5123, 0.4095, 0.5, 0.5905, 0.5, 0.625, 0.5123, 0.625, 0.75, 0.375, 0.75, 0.375, 0.5123, 0.125, 0.5123, 0.125, 0.5, 0.375, 0.5, 0.625, 0.25, 0.625, 0.5, 0.5905, 0.5, 0.5905, 0.25, 0.125, 0.5123, 0.375, 0.5123, 0.375, 0.75, 0.125, 0.75, 0.5905, 0.25, 0.5905, 0.5, 0.5905, 0.5, 0.5905, 0.25, 0.375, 0.5, 0.125, 0.5, 0.125, 0.5, 0.375, 0.5, 0.5905, 0.5, 0.4095, 0.5, 0.4095, 0.5, 0.5905, 0.5, 0.4095, 0.25, 0.5905, 0.25, 0.5905, 0.25, 0.4095, 0.25, 0.625, 0.5123, 0.875, 0.5123, 0.875, 0.75, 0.625, 0.75, 0.4095, 0.25, 0.5905, 0.25, 0.5905, 0.5, 0.4095, 0.5, 0.375, 0.75, 0.625, 0.75, 0.625, 1.0, 0.375, 1.0, 0.375, 0.0, 0.625, 0.0, 0.625, 0.2377, 0.5905, 0.25, 0.4095, 0.25, 0.375, 0.2377, 0.375, 0.5123, 0.4095, 0.5, 0.5905, 0.5, 0.625, 0.5123, 0.625, 0.75, 0.375, 0.75, 0.375, 0.5123, 0.125, 0.5123, 0.125, 0.5, 0.375, 0.5, 0.625, 0.25, 0.625, 0.5, 0.5905, 0.5, 0.5905, 0.25, 0.125, 0.5123, 0.375, 0.5123, 0.375, 0.75, 0.125, 0.75, 0.5905, 0.25, 0.5905, 0.5, 0.5905, 0.5, 0.5905, 0.25, 0.375, 0.5, 0.125, 0.5, 0.125, 0.5, 0.375, 0.5, 0.5905, 0.5, 0.4095, 0.5, 0.4095, 0.5, 0.5905, 0.5, 0.4095, 0.25, 0.5905, 0.25, 0.5905, 0.25, 0.4095, 0.25, 0.625, 0.5123, 0.875, 0.5123, 0.875, 0.75, 0.625, 0.75, 0.4095, 0.25, 0.5905, 0.25, 0.5905, 0.5, 0.4095, 0.5, 0.375, 0.75, 0.625, 0.75, 0.625, 1.0, 0.375, 1.0, 0.375, 0.0, 0.625, 0.0, 0.625, 0.2377, 0.5905, 0.25, 0.4095, 0.25, 0.375, 0.2377, 0.375, 0.5123, 0.4095, 0.5, 0.5905, 0.5, 0.625, 0.5123, 0.625, 0.75, 0.375, 0.75, 0.375, 0.5123, 0.125, 0.5123, 0.125, 0.5, 0.375, 0.5, 0.625, 0.25, 0.625, 0.5, 0.5905, 0.5, 0.5905, 0.25, 0.125, 0.5123, 0.375, 0.5123, 0.375, 0.75, 0.125, 0.75, 0.5905, 0.25, 0.5905, 0.5, 0.5905, 0.5, 0.5905, 0.25, 0.375, 0.5, 0.125, 0.5, 0.125, 0.5, 0.375, 0.5, 0.5905, 0.5, 0.4095, 0.5, 0.4095, 0.5, 0.5905, 0.5, 0.4095, 0.25, 0.5905, 0.25, 0.5905, 0.25, 0.4095, 0.25, 0.625, 0.5123, 0.875, 0.5123, 0.875, 0.75, 0.625, 0.75, 0.4095, 0.25, 0.5905, 0.25, 0.5905, 0.5, 0.4095, 0.5, 0.375, 0.75, 0.625, 0.75, 0.625, 1.0, 0.375, 1.0, 0.375, 0.0, 0.625, 0.0, 0.625, 0.2377, 0.5905, 0.25, 0.4095, 0.25, 0.375, 0.2377, 0.375, 0.5123, 0.4095, 0.5, 0.5905, 0.5, 0.625, 0.5123, 0.625, 0.75, 0.375, 0.75, 0.375, 0.5123, 0.125, 0.5123, 0.125, 0.5, 0.375, 0.5, 0.625, 0.25, 0.625, 0.5, 0.5905, 0.5, 0.5905, 0.25, 0.125, 0.5123, 0.375, 0.5123, 0.375, 0.75, 0.125, 0.75, 0.5905, 0.25, 0.5905, 0.5, 0.5905, 0.5, 0.5905, 0.25, 0.375, 0.5, 0.125, 0.5, 0.125, 0.5, 0.375, 0.5, 0.5905, 0.5, 0.4095, 0.5, 0.4095, 0.5, 0.5905, 0.5, 0.4095, 0.25, 0.5905, 0.25, 0.5905, 0.25, 0.4095, 0.25, 0.625, 0.5123, 0.875, 0.5123, 0.875, 0.75, 0.625, 0.75, 0.4095, 0.25, 0.5905, 0.25, 0.5905, 0.5, 0.4095, 0.5, 0.375, 0.75, 0.625, 0.75, 0.625, 1.0, 0.375, 1.0, 0.375, 0.0, 0.625, 0.0, 0.625, 0.2377, 0.5905, 0.25, 0.4095, 0.25, 0.375, 0.2377, 0.375, 0.5123, 0.4095, 0.5, 0.5905, 0.5, 0.625, 0.5123, 0.625, 0.75, 0.375, 0.75, 0.375, 0.5123, 0.125, 0.5123, 0.125, 0.5, 0.375, 0.5, 0.625, 0.25, 0.625, 0.5, 0.5905, 0.5, 0.5905, 0.25, 0.125, 0.5123, 0.375, 0.5123, 0.375, 0.75, 0.125, 0.75, 0.5905, 0.25, 0.5905, 0.5, 0.5905, 0.5, 0.5905, 0.25, 0.375, 0.5, 0.125, 0.5, 0.125, 0.5, 0.375, 0.5, 0.5905, 0.5, 0.4095, 0.5, 0.4095, 0.5, 0.5905, 0.5, 0.4095, 0.25, 0.5905, 0.25, 0.5905, 0.25, 0.4095, 0.25, 0.625, 0.5123, 0.875, 0.5123, 0.875, 0.75, 0.625, 0.75, 0.4095, 0.25, 0.5905, 0.25, 0.5905, 0.5, 0.4095, 0.5, 0.375, 0.75, 0.625, 0.75, 0.625, 1.0, 0.375, 1.0, 0.375, 0.0, 0.625, 0.0, 0.625, 0.2377, 0.5905, 0.25, 0.4095, 0.25, 0.375, 0.2377, 0.375, 0.5123, 0.4095, 0.5, 0.5905, 0.5, 0.625, 0.5123, 0.625, 0.75, 0.375, 0.75, 0.375, 0.5123, 0.125, 0.5123, 0.125, 0.5, 0.375, 0.5, 0.625, 0.25, 0.625, 0.5, 0.5905, 0.5, 0.5905, 0.25, 0.125, 0.5123, 0.375, 0.5123, 0.375, 0.75, 0.125, 0.75, 0.5905, 0.25, 0.5905, 0.5, 0.5905, 0.5, 0.5905, 0.25, 0.375, 0.5, 0.125, 0.5, 0.125, 0.5, 0.375, 0.5, 0.5905, 0.5, 0.4095, 0.5, 0.4095, 0.5, 0.5905, 0.5, 0.4095, 0.25, 0.5905, 0.25, 0.5905, 0.25, 0.4095, 0.25, 0.625, 0.5123, 0.875, 0.5123, 0.875, 0.75, 0.625, 0.75, 0.4095, 0.25, 0.5905, 0.25, 0.5905, 0.5, 0.4095, 0.5, 0.375, 0.75, 0.625, 0.75, 0.625, 1.0, 0.375, 1.0, 0.375, 0.0, 0.625, 0.0, 0.625, 0.2377, 0.5905, 0.25, 0.4095, 0.25, 0.375, 0.2377, 0.375, 0.5123, 0.4095, 0.5, 0.5905, 0.5, 0.625, 0.5123, 0.625, 0.75, 0.375, 0.75, 0.375, 0.5123, 0.125, 0.5123, 0.125, 0.5, 0.375, 0.5, 0.625, 0.25, 0.625, 0.5, 0.5905, 0.5, 0.5905, 0.25, 0.125, 0.5123, 0.375, 0.5123, 0.375, 0.75, 0.125, 0.75, 0.5905, 0.25, 0.5905, 0.5, 0.5905, 0.5, 0.5905, 0.25, 0.375, 0.5, 0.125, 0.5, 0.125, 0.5, 0.375, 0.5, 0.5905, 0.5, 0.4095, 0.5, 0.4095, 0.5, 0.5905, 0.5, 0.4095, 0.25, 0.5905, 0.25, 0.5905, 0.25, 0.4095, 0.25, 0.625, 0.5123, 0.875, 0.5123, 0.875, 0.75, 0.625, 0.75, 0.4095, 0.25, 0.5905, 0.25, 0.5905, 0.5, 0.4095, 0.5, 0.375, 0.75, 0.625, 0.75, 0.625, 1.0, 0.375, 1.0, 0.375, 0.0, 0.625, 0.0, 0.625, 0.2377, 0.5905, 0.25, 0.4095, 0.25, 0.375, 0.2377, 0.375, 0.5123, 0.4095, 0.5, 0.5905, 0.5, 0.625, 0.5123, 0.625, 0.75, 0.375, 0.75, 0.375, 0.5123, 0.125, 0.5123, 0.125, 0.5, 0.375, 0.5, 0.625, 0.25, 0.625, 0.5, 0.5905, 0.5, 0.5905, 0.25, 0.125, 0.5123, 0.375, 0.5123, 0.375, 0.75, 0.125, 0.75, 0.5905, 0.25, 0.5905, 0.5, 0.5905, 0.5, 0.5905, 0.25, 0.375, 0.5, 0.125, 0.5, 0.125, 0.5, 0.375, 0.5, 0.5905, 0.5, 0.4095, 0.5, 0.4095, 0.5, 0.5905, 0.5, 0.4095, 0.25, 0.5905, 0.25, 0.5905, 0.25, 0.4095, 0.25, 0.625, 0.5123, 0.875, 0.5123, 0.875, 0.75, 0.625, 0.75, 0.4095, 0.25, 0.5905, 0.25, 0.5905, 0.5, 0.4095, 0.5, 0.375, 0.75, 0.625, 0.75, 0.625, 1.0, 0.375, 1.0, 0.375, 0.0, 0.625, 0.0, 0.625, 0.2377, 0.5905, 0.25, 0.4095, 0.25, 0.375, 0.2377, 0.375, 0.5123, 0.4095, 0.5, 0.5905, 0.5, 0.625, 0.5123, 0.625, 0.75, 0.375, 0.75, 0.375, 0.5123, 0.125, 0.5123, 0.125, 0.5, 0.375, 0.5, 0.625, 0.25, 0.625, 0.5, 0.5905, 0.5, 0.5905, 0.25, 0.125, 0.5123, 0.375, 0.5123, 0.375, 0.75, 0.125, 0.75, 0.5905, 0.25, 0.5905, 0.5, 0.5905, 0.5, 0.5905, 0.25, 0.375, 0.5, 0.125, 0.5, 0.125, 0.5, 0.375, 0.5, 0.5905, 0.5, 0.4095, 0.5, 0.4095, 0.5, 0.5905, 0.5, 0.4095, 0.25, 0.5905, 0.25, 0.5905, 0.25, 0.4095, 0.25, 0.625, 0.5123, 0.875, 0.5123, 0.875, 0.75, 0.625, 0.75, 0.4095, 0.25, 0.5905, 0.25, 0.5905, 0.5, 0.4095, 0.5, 0.375, 0.75, 0.625, 0.75, 0.625, 1.0, 0.375, 1.0, 0.375, 0.0, 0.625, 0.0, 0.625, 0.2377, 0.5905, 0.25, 0.4095, 0.25, 0.375, 0.2377, 0.375, 0.5123, 0.4095, 0.5, 0.5905, 0.5, 0.625, 0.5123, 0.625, 0.75, 0.375, 0.75, 0.375, 0.5123, 0.125, 0.5123, 0.125, 0.5, 0.375, 0.5, 0.625, 0.25, 0.625, 0.5, 0.5905, 0.5, 0.5905, 0.25, 0.125, 0.5123, 0.375, 0.5123, 0.375, 0.75, 0.125, 0.75, 0.5905, 0.25, 0.5905, 0.5, 0.5905, 0.5, 0.5905, 0.25, 0.375, 0.5, 0.125, 0.5, 0.125, 0.5, 0.375, 0.5, 0.5905, 0.5, 0.4095, 0.5, 0.4095, 0.5, 0.5905, 0.5, 0.4095, 0.25, 0.5905, 0.25, 0.5905, 0.25, 0.4095, 0.25, 0.625, 0.5123, 0.875, 0.5123, 0.875, 0.75, 0.625, 0.75, 0.4095, 0.25, 0.5905, 0.25, 0.5905, 0.5, 0.4095, 0.5, 0.375, 0.75, 0.625, 0.75, 0.625, 1.0, 0.375, 1.0, 0.375, 0.0, 0.625, 0.0, 0.625, 0.2377, 0.5905, 0.25, 0.4095, 0.25, 0.375, 0.2377, 0.375, 0.5123, 0.4095, 0.5, 0.5905, 0.5, 0.625, 0.5123, 0.625, 0.75, 0.375, 0.75, 0.375, 0.5123, 0.125, 0.5123, 0.125, 0.5, 0.375, 0.5, 0.625, 0.25, 0.625, 0.5, 0.5905, 0.5, 0.5905, 0.25, 0.125, 0.5123, 0.375, 0.5123, 0.375, 0.75, 0.125, 0.75, 0.5905, 0.25, 0.5905, 0.5, 0.5905, 0.5, 0.5905, 0.25, 0.375, 0.5, 0.125, 0.5, 0.125, 0.5, 0.375, 0.5, 0.5905, 0.5, 0.4095, 0.5, 0.4095, 0.5, 0.5905, 0.5, 0.4095, 0.25, 0.5905, 0.25, 0.5905, 0.25, 0.4095, 0.25, 0.625, 0.5123, 0.875, 0.5123, 0.875, 0.75, 0.625, 0.75, 0.4095, 0.25, 0.5905, 0.25, 0.5905, 0.5, 0.4095, 0.5, 0.375, 0.75, 0.625, 0.75, 0.625, 1.0, 0.375, 1.0, 0.375, 0.0, 0.625, 0.0, 0.625, 0.2377, 0.5905, 0.25, 0.4095, 0.25, 0.375, 0.2377, 0.375, 0.5123, 0.4095, 0.5, 0.5905, 0.5, 0.625, 0.5123, 0.625, 0.75, 0.375, 0.75, 0.375, 0.5123, 0.125, 0.5123, 0.125, 0.5, 0.375, 0.5, 0.625, 0.25, 0.625, 0.5, 0.5905, 0.5, 0.5905, 0.25, 0.125, 0.5123, 0.375, 0.5123, 0.375, 0.75, 0.125, 0.75, 0.5905, 0.25, 0.5905, 0.5, 0.5905, 0.5, 0.5905, 0.25, 0.375, 0.5, 0.125, 0.5, 0.125, 0.5, 0.375, 0.5, 0.5905, 0.5, 0.4095, 0.5, 0.4095, 0.5, 0.5905, 0.5, 0.375, 0.0, 0.625, 0.0, 0.625, 0.25, 0.375, 0.25, 0.625, 0.25, 0.625, 0.5, 0.625, 0.5, 0.625, 0.25, 0.625, 0.6667, 0.625, 0.75, 0.625, 0.75, 0.625, 0.6667, 0.375, 0.75, 0.625, 0.75, 0.625, 1.0, 0.375, 1.0, 0.375, 0.0, 0.375, 0.25, 0.375, 0.25, 0.375, 0.0, 0.625, 0.25, 0.625, 0.0, 0.625, 0.0, 0.625, 0.25, 0.625, 0.75, 0.375, 0.75, 0.375, 0.75, 0.625, 0.75, 0.375, 0.5, 0.625, 0.5, 0.625, 0.5, 0.375, 0.5, 0.625, 0.75, 0.375, 0.75, 0.375, 0.75, 0.625, 0.75, 0.375, 0.5833, 0.375, 0.5, 0.375, 0.5, 0.375, 0.5833, 0.625, 0.75, 0.375, 0.75, 0.375, 0.75, 0.625, 0.75, 0.375, 0.5833, 0.375, 0.5, 0.375, 0.5, 0.375, 0.5833, 0.625, 0.6667, 0.625, 0.75, 0.625, 0.75, 0.625, 0.6667, 0.375, 0.5, 0.625, 0.5, 0.625, 0.5, 0.375, 0.5, 0.625, 0.5, 0.625, 0.25, 0.625, 0.25, 0.625, 0.5, 0.625, 1.0, 0.625, 0.75, 0.625, 0.75, 0.625, 1.0, 0.625, 0.5, 0.625, 0.25, 0.625, 0.25, 0.625, 0.5, 0.625, 0.5833, 0.625, 0.5, 0.625, 0.5, 0.625, 0.5833, 0.625, 1.0, 0.625, 0.75, 0.625, 0.75, 0.625, 1.0, 0.625, 0.75, 0.625, 0.6667, 0.625, 0.5833, 0.625, 0.5, 0.625, 0.5, 0.625, 0.5064, 0.625, 0.5237, 0.625, 0.5474, 0.625, 0.7026, 0.625, 0.7263, 0.625, 0.7436, 0.625, 0.75, 0.625, 0.5474, 0.875, 0.5474, 0.875, 0.7026, 0.625, 0.7026, 0.625, 0.617, 0.875, 0.617, 0.875, 0.633, 0.625, 0.633, 0.375, 0.5, 0.5497, 0.5, 0.5664, 0.5029, 0.5824, 0.5116, 0.5966, 0.5255, 0.6086, 0.5441, 0.6175, 0.5662, 0.6231, 0.591, 0.625, 0.617, 0.625, 0.633, 0.6231, 0.659, 0.6175, 0.6838, 0.6086, 0.7059, 0.5966, 0.7245, 0.5824, 0.7384, 0.5664, 0.7471, 0.5497, 0.75, 0.375, 0.75, 0.5824, 0.25, 0.5664, 0.25, 0.5664, 0.25, 0.5824, 0.25, 0.125, 0.5, 0.375, 0.5, 0.375, 0.75, 0.125, 0.75, 0.375, 0.25, 0.5497, 0.25, 0.5497, 0.5, 0.375, 0.5, 1.0, 0.5, 1.0, 1.0, 0.9688, 1.0, 0.9688, 0.5, 0.9688, 0.5, 0.9688, 1.0, 0.9375, 1.0, 0.9375, 0.5, 0.9375, 0.5, 0.9375, 1.0, 0.9062, 1.0, 0.9062, 0.5, 0.9062, 0.5, 0.9062, 1.0, 0.875, 1.0, 0.875, 0.5, 0.875, 0.5, 0.875, 1.0, 0.8438, 1.0, 0.8438, 0.5, 0.8438, 0.5, 0.8438, 1.0, 0.8125, 1.0, 0.8125, 0.5, 0.8125, 0.5, 0.8125, 1.0, 0.7812, 1.0, 0.7812, 0.5, 0.7812, 0.5, 0.7812, 1.0, 0.75, 1.0, 0.75, 0.5, 0.75, 0.5, 0.75, 1.0, 0.7188, 1.0, 0.7188, 0.5, 0.7188, 0.5, 0.7188, 1.0, 0.6875, 1.0, 0.6875, 0.5, 0.6875, 0.5, 0.6875, 1.0, 0.6562, 1.0, 0.6562, 0.5, 0.6562, 0.5, 0.6562, 1.0, 0.625, 1.0, 0.625, 0.5, 0.625, 0.5, 0.625, 1.0, 0.5938, 1.0, 0.5938, 0.5, 0.5938, 0.5, 0.5938, 1.0, 0.5625, 1.0, 0.5625, 0.5, 0.5625, 0.5, 0.5625, 1.0, 0.5312, 1.0, 0.5312, 0.5, 0.5312, 0.5, 0.5312, 1.0, 0.5, 1.0, 0.5, 0.5, 0.5, 0.5, 0.5, 1.0, 0.4688, 1.0, 0.4688, 0.5, 0.4688, 0.5, 0.4688, 1.0, 0.4375, 1.0, 0.4375, 0.5, 0.4375, 0.5, 0.4375, 1.0, 0.4062, 1.0, 0.4062, 0.5, 0.4062, 0.5, 0.4062, 1.0, 0.375, 1.0, 0.375, 0.5, 0.375, 0.5, 0.375, 1.0, 0.3438, 1.0, 0.3438, 0.5, 0.3438, 0.5, 0.3438, 1.0, 0.3125, 1.0, 0.3125, 0.5, 0.3125, 0.5, 0.3125, 1.0, 0.2812, 1.0, 0.2812, 0.5, 0.2812, 0.5, 0.2812, 1.0, 0.25, 1.0, 0.25, 0.5, 0.25, 0.5, 0.25, 1.0, 0.2188, 1.0, 0.2188, 0.5, 0.2188, 0.5, 0.2188, 1.0, 0.1875, 1.0, 0.1875, 0.5, 0.1875, 0.5, 0.1875, 1.0, 0.1562, 1.0, 0.1562, 0.5, 0.1562, 0.5, 0.1562, 1.0, 0.125, 1.0, 0.125, 0.5, 0.125, 0.5, 0.125, 1.0, 0.09375, 1.0, 0.09375, 0.5, 0.09375, 0.5, 0.09375, 1.0, 0.0625, 1.0, 0.0625, 0.5, 0.375, 1.0, 0.4062, 1.0, 0.4062, 1.0, 0.375, 1.0, 0.0625, 0.5, 0.0625, 1.0, 0.03125, 1.0, 0.03125, 0.5, 0.03125, 0.5, 0.03125, 1.0, 0.0, 1.0, 0.0, 0.5, 0.75, 0.49, 0.7968, 0.4854, 0.8418, 0.4717, 0.8833, 0.4496, 0.9197, 0.4197, 0.9496, 0.3833, 0.9717, 0.3418, 0.9854, 0.2968, 0.99, 0.25, 0.9854, 0.2032, 0.9717, 0.1582, 0.9496, 0.1167, 0.9197, 0.08029, 0.8833, 0.05045, 0.8418, 0.02827, 0.7968, 0.01461, 0.75, 0.01, 0.7032, 0.01461, 0.6582, 0.02827, 0.6167, 0.05045, 0.5803, 0.08029, 0.5504, 0.1167, 0.5283, 0.1582, 0.5146, 0.2032, 0.51, 0.25, 0.5146, 0.2968, 0.5283, 0.3418, 0.5504, 0.3833, 0.5803, 0.4197, 0.6167, 0.4496, 0.6582, 0.4717, 0.7032, 0.4854, 0.03125, 1.0, 0.0625, 1.0, 0.0625, 1.0, 0.03125, 1.0, 0.09375, 1.0, 0.125, 1.0, 0.125, 1.0, 0.09375, 1.0, 0.7812, 1.0, 0.8125, 1.0, 0.8125, 1.0, 0.7812, 1.0, 0.5, 1.0, 0.5312, 1.0, 0.5312, 1.0, 0.5, 1.0, 0.2188, 1.0, 0.25, 1.0, 0.25, 1.0, 0.2188, 1.0, 0.9062, 1.0, 0.9375, 1.0, 0.9375, 1.0, 0.9062, 1.0, 0.625, 1.0, 0.6562, 1.0, 0.6562, 1.0, 0.625, 1.0, 0.3438, 1.0, 0.375, 1.0, 0.375, 1.0, 0.3438, 1.0, 0.0625, 1.0, 0.09375, 1.0, 0.09375, 1.0, 0.0625, 1.0, 0.75, 1.0, 0.7812, 1.0, 0.7812, 1.0, 0.75, 1.0, 0.4688, 1.0, 0.5, 1.0, 0.5, 1.0, 0.4688, 1.0, 0.1875, 1.0, 0.2188, 1.0, 0.2188, 1.0, 0.1875, 1.0, 0.875, 1.0, 0.9062, 1.0, 0.9062, 1.0, 0.875, 1.0, 0.5938, 1.0, 0.625, 1.0, 0.625, 1.0, 0.5938, 1.0, 0.3125, 1.0, 0.3438, 1.0, 0.3438, 1.0, 0.3125, 1.0, 0.03125, 1.0, 0.0625, 1.0, 0.0625, 1.0, 0.03125, 1.0, 0.7188, 1.0, 0.75, 1.0, 0.75, 1.0, 0.7188, 1.0, 0.4375, 1.0, 0.4688, 1.0, 0.4688, 1.0, 0.4375, 1.0, 0.1562, 1.0, 0.1875, 1.0, 0.1875, 1.0, 0.1562, 1.0, 0.8438, 1.0, 0.875, 1.0, 0.875, 1.0, 0.8438, 1.0, 0.5625, 1.0, 0.5938, 1.0, 0.5938, 1.0, 0.5625, 1.0, 0.2812, 1.0, 0.3125, 1.0, 0.3125, 1.0, 0.2812, 1.0, 0.9688, 1.0, 1.0, 1.0, 1.0, 1.0, 0.9688, 1.0, 0.0, 1.0, 0.03125, 1.0, 0.03125, 1.0, 0.0, 1.0, 0.6875, 1.0, 0.7188, 1.0, 0.7188, 1.0, 0.6875, 1.0, 0.4062, 1.0, 0.4375, 1.0, 0.4375, 1.0, 0.4062, 1.0, 0.125, 1.0, 0.1562, 1.0, 0.1562, 1.0, 0.125, 1.0, 0.8125, 1.0, 0.8438, 1.0, 0.8438, 1.0, 0.8125, 1.0, 0.5312, 1.0, 0.5625, 1.0, 0.5625, 1.0, 0.5312, 1.0, 0.25, 1.0, 0.2812, 1.0, 0.2812, 1.0, 0.25, 1.0, 0.9375, 1.0, 0.9688, 1.0, 0.9688, 1.0, 0.9375, 1.0, 0.6562, 1.0, 0.6875, 1.0, 0.6875, 1.0, 0.6562, 1.0, 0.4688, 1.0, 0.5, 1.0, 0.5, 1.0, 0.4688, 1.0, 0.4375, 1.0, 0.4688, 1.0, 0.4688, 1.0, 0.4375, 1.0, 0.8438, 1.0, 0.875, 1.0, 0.875, 1.0, 0.8438, 1.0, 0.0, 1.0, 0.03125, 1.0, 0.03125, 1.0, 0.0, 1.0, 0.4062, 1.0, 0.4375, 1.0, 0.4375, 1.0, 0.4062, 1.0, 0.8125, 1.0, 0.8438, 1.0, 0.8438, 1.0, 0.8125, 1.0, 0.375, 1.0, 0.4062, 1.0, 0.4062, 1.0, 0.375, 1.0, 0.7812, 1.0, 0.8125, 1.0, 0.8125, 1.0, 0.7812, 1.0, 0.3438, 1.0, 0.375, 1.0, 0.375, 1.0, 0.3438, 1.0, 0.75, 1.0, 0.7812, 1.0, 0.7812, 1.0, 0.75, 1.0, 0.3125, 1.0, 0.3438, 1.0, 0.3438, 1.0, 0.3125, 1.0, 0.7188, 1.0, 0.75, 1.0, 0.75, 1.0, 0.7188, 1.0, 0.2812, 1.0, 0.3125, 1.0, 0.3125, 1.0, 0.2812, 1.0, 0.6875, 1.0, 0.7188, 1.0, 0.7188, 1.0, 0.6875, 1.0, 0.25, 1.0, 0.2812, 1.0, 0.2812, 1.0, 0.25, 1.0, 0.6562, 1.0, 0.6875, 1.0, 0.6875, 1.0, 0.6562, 1.0, 0.2188, 1.0, 0.25, 1.0, 0.25, 1.0, 0.2188, 1.0, 0.625, 1.0, 0.6562, 1.0, 0.6562, 1.0, 0.625, 1.0, 0.1875, 1.0, 0.2188, 1.0, 0.2188, 1.0, 0.1875, 1.0, 0.5938, 1.0, 0.625, 1.0, 0.625, 1.0, 0.5938, 1.0, 0.1562, 1.0, 0.1875, 1.0, 0.1875, 1.0, 0.1562, 1.0, 0.5625, 1.0, 0.5938, 1.0, 0.5938, 1.0, 0.5625, 1.0, 0.9688, 1.0, 1.0, 1.0, 1.0, 1.0, 0.9688, 1.0, 0.125, 1.0, 0.1562, 1.0, 0.1562, 1.0, 0.125, 1.0, 0.5312, 1.0, 0.5625, 1.0, 0.5625, 1.0, 0.5312, 1.0, 0.9375, 1.0, 0.9688, 1.0, 0.9688, 1.0, 0.9375, 1.0, 0.09375, 1.0, 0.125, 1.0, 0.125, 1.0, 0.09375, 1.0, 0.5, 1.0, 0.5312, 1.0, 0.5312, 1.0, 0.5, 1.0, 0.9062, 1.0, 0.9375, 1.0, 0.9375, 1.0, 0.9062, 1.0, 0.0625, 1.0, 0.09375, 1.0, 0.09375, 1.0, 0.0625, 1.0, 0.4688, 1.0, 0.5, 1.0, 0.5, 1.0, 0.4688, 1.0, 0.875, 1.0, 0.9062, 1.0, 0.9062, 1.0, 0.875, 1.0, 0.875, 0.617, 0.625, 0.617, 0.625, 0.591, 0.875, 0.591, 0.875, 0.591, 0.625, 0.591, 0.625, 0.5662, 0.875, 0.5662, 0.875, 0.5662, 0.625, 0.5662, 0.625, 0.5441, 0.875, 0.5441, 0.625, 0.25, 0.625, 0.5, 0.5966, 0.5, 0.5966, 0.25, 0.5966, 0.25, 0.5966, 0.5, 0.5824, 0.5, 0.5824, 0.25, 0.5824, 0.25, 0.5824, 0.5, 0.5664, 0.5, 0.5664, 0.25, 0.5664, 0.25, 0.5664, 0.5, 0.5497, 0.5, 0.5497, 0.25, 0.625, 0.633, 0.875, 0.633, 0.875, 0.659, 0.625, 0.659, 0.625, 0.659, 0.875, 0.659, 0.875, 0.6838, 0.625, 0.6838, 0.625, 0.6838, 0.875, 0.6838, 0.875, 0.7059, 0.625, 0.7059, 0.625, 0.75, 0.625, 1.0, 0.5966, 1.0, 0.5966, 0.75, 0.5966, 0.75, 0.5966, 1.0, 0.5824, 1.0, 0.5824, 0.75, 0.5824, 0.75, 0.5824, 1.0, 0.5664, 1.0, 0.5664, 0.75, 0.5664, 0.75, 0.5664, 1.0, 0.5497, 1.0, 0.5497, 0.75, 0.375, 0.75, 0.5497, 0.75, 0.5497, 1.0, 0.375, 1.0, 0.875, 0.5474, 0.625, 0.5474, 0.6224, 0.5237, 0.875, 0.5237, 0.625, 0.25, 0.625, 0.5, 0.625, 0.5, 0.625, 0.25, 0.625, 0.25, 0.625, 0.5, 0.625, 0.5, 0.625, 0.25, 0.625, 0.7026, 0.875, 0.7026, 0.875, 0.7263, 0.6224, 0.7263, 0.625, 0.75, 0.625, 1.0, 0.625, 1.0, 0.625, 0.75, 0.625, 0.75, 0.625, 1.0, 0.625, 1.0, 0.625, 0.75, 0.625, 0.25, 0.625, 0.0, 0.625, 0.0, 0.625, 0.006354, 0.625, 0.02371, 0.625, 0.04742, 0.625, 0.2026, 0.625, 0.2263, 0.625, 0.2436, 0.625, 0.25, 0.625, 0.5, 0.375, 0.5, 0.375, 0.5, 0.625, 0.5, 0.375, 0.25, 0.625, 0.25, 0.625, 0.25, 0.375, 0.25, 0.625, 0.5, 0.375, 0.5, 0.375, 0.5, 0.625, 0.5, 0.375, 0.5, 0.125, 0.5, 0.125, 0.5, 0.375, 0.5, 0.375, 0.25, 0.625, 0.25, 0.625, 0.5, 0.375, 0.5, 0.375, 0.5, 0.125, 0.5, 0.125, 0.5, 0.375, 0.5, 0.625, 0.25, 0.625, 0.5, 0.625, 0.5, 0.625, 0.25, 0.375, 0.25, 0.625, 0.25, 0.625, 0.25, 0.375, 0.25, 0.375, 0.5, 0.375, 0.5833, 0.375, 0.6667, 0.375, 0.75, 0.375, 0.75, 0.375, 0.7469, 0.375, 0.7383, 0.375, 0.7265, 0.375, 0.5235, 0.375, 0.5117, 0.375, 0.501, 0.375, 0.5, 0.375, 0.6667, 0.375, 0.75, 0.375, 0.75, 0.375, 0.6667, 0.375, 0.75, 0.375, 1.0, 0.375, 1.0, 0.375, 0.75, 0.125, 0.5, 0.375, 0.5, 0.375, 0.5, 0.125, 0.5, 0.125, 0.5, 0.375, 0.5, 0.375, 0.5, 0.125, 0.5, 0.375, 0.75, 0.375, 1.0, 0.375, 1.0, 0.375, 0.75, 0.125, 0.5235, 0.375, 0.5235, 0.375, 0.7265, 0.125, 0.7265, 0.375, 0.5235, 0.125, 0.5235, 0.125, 0.5117, 0.375, 0.5117, 0.375, 0.5117, 0.125, 0.5117, 0.125, 0.5, 0.375, 0.501, 0.375, 0.501, 0.125, 0.5, 0.125, 0.5, 0.375, 0.5, 0.125, 0.7265, 0.375, 0.7265, 0.375, 0.7383, 0.125, 0.7383, 0.125, 0.7383, 0.375, 0.7383, 0.375, 0.75, 0.125, 0.75, 0.375, 1.0, 0.375, 0.75, 0.375, 0.75, 0.375, 1.0, 0.375, 0.0, 0.375, 0.25, 0.375, 0.25, 0.375, 0.2469, 0.375, 0.2383, 0.375, 0.2265, 0.375, 0.02349, 0.375, 0.01175, 0.375, 0.003147, 0.375, 0.0, 0.875, 0.617, 0.875, 0.591, 0.875, 0.591, 0.875, 0.617, 0.125, 0.5, 0.125, 0.75, 0.125, 0.75, 0.125, 0.5, 0.875, 0.633, 0.875, 0.617, 0.875, 0.617, 0.875, 0.633, 0.875, 0.659, 0.875, 0.633, 0.875, 0.633, 0.875, 0.659, 0.5664, 1.0, 0.5824, 1.0, 0.5824, 1.0, 0.5664, 1.0, 0.5497, 0.25, 0.375, 0.25, 0.375, 0.25, 0.5497, 0.25, 0.625, 0.25, 0.5966, 0.25, 0.5966, 0.25, 0.625, 0.25, 0.5966, 1.0, 0.625, 1.0, 0.625, 1.0, 0.5966, 1.0, 0.875, 0.591, 0.875, 0.5662, 0.875, 0.5662, 0.875, 0.591, 0.5664, 0.25, 0.5497, 0.25, 0.5497, 0.25, 0.5664, 0.25, 0.875, 0.6838, 0.875, 0.659, 0.875, 0.659, 0.875, 0.6838, 0.5497, 1.0, 0.5664, 1.0, 0.5664, 1.0, 0.5497, 1.0, 0.5966, 0.25, 0.5824, 0.25, 0.5824, 0.25, 0.5966, 0.25, 0.5824, 1.0, 0.5966, 1.0, 0.5966, 1.0, 0.5824, 1.0, 0.875, 0.5662, 0.875, 0.5441, 0.875, 0.5441, 0.875, 0.5662, 0.875, 0.617, 0.875, 0.591, 0.875, 0.591, 0.875, 0.617, 0.875, 0.7059, 0.875, 0.6838, 0.875, 0.6838, 0.875, 0.7059, 0.375, 1.0, 0.5497, 1.0, 0.5497, 1.0, 0.375, 1.0, 0.375, 0.0, 0.5497, 0.0, 0.5664, 0.002934, 0.5824, 0.01159, 0.5966, 0.02553, 0.6086, 0.04405, 0.6175, 0.06624, 0.6231, 0.09097, 0.625, 0.117, 0.625, 0.133, 0.6231, 0.159, 0.6175, 0.1838, 0.6086, 0.2059, 0.5966, 0.2245, 0.5824, 0.2384, 0.5664, 0.2471, 0.5497, 0.25, 0.375, 0.25, 0.875, 0.633, 0.875, 0.617, 0.875, 0.617, 0.875, 0.633, 0.875, 0.6838, 0.875, 0.659, 0.875, 0.659, 0.875, 0.6838, 0.875, 0.591, 0.875, 0.5662, 0.875, 0.5662, 0.875, 0.591, 0.5497, 0.25, 0.375, 0.25, 0.375, 0.25, 0.5497, 0.25, 0.875, 0.7059, 0.875, 0.6838, 0.875, 0.6838, 0.875, 0.7059, 0.875, 0.5662, 0.875, 0.5441, 0.875, 0.5441, 0.875, 0.5662, 0.5966, 1.0, 0.625, 1.0, 0.625, 1.0, 0.5966, 1.0, 0.625, 0.25, 0.5966, 0.25, 0.5966, 0.25, 0.625, 0.25, 0.5824, 1.0, 0.5966, 1.0, 0.5966, 1.0, 0.5824, 1.0, 0.5966, 0.25, 0.5824, 0.25, 0.5824, 0.25, 0.5966, 0.25, 0.5664, 1.0, 0.5824, 1.0, 0.5824, 1.0, 0.5664, 1.0, 0.5824, 0.25, 0.5664, 0.25, 0.5664, 0.25, 0.5824, 0.25, 0.5497, 1.0, 0.5664, 1.0, 0.5664, 1.0, 0.5497, 1.0, 0.5664, 0.25, 0.5497, 0.25, 0.5497, 0.25, 0.5664, 0.25, 0.125, 0.5, 0.125, 0.75, 0.125, 0.75, 0.125, 0.5, 0.375, 1.0, 0.5497, 1.0, 0.5497, 1.0, 0.375, 1.0, 0.875, 0.659, 0.875, 0.633, 0.875, 0.633, 0.875, 0.659, 0.2812, 1.0, 0.3125, 1.0, 0.3125, 1.0, 0.2812, 1.0, 0.875, 1.0, 0.9062, 1.0, 0.9062, 1.0, 0.875, 1.0, 0.03125, 1.0, 0.0625, 1.0, 0.0625, 1.0, 0.03125, 1.0, 0.4375, 1.0, 0.4688, 1.0, 0.4688, 1.0, 0.4375, 1.0, 0.8438, 1.0, 0.875, 1.0, 0.875, 1.0, 0.8438, 1.0, 0.0, 1.0, 0.03125, 1.0, 0.03125, 1.0, 0.0, 1.0, 0.4062, 1.0, 0.4375, 1.0, 0.4375, 1.0, 0.4062, 1.0, 0.8125, 1.0, 0.8438, 1.0, 0.8438, 1.0, 0.8125, 1.0, 0.375, 1.0, 0.4062, 1.0, 0.4062, 1.0, 0.375, 1.0, 0.7812, 1.0, 0.8125, 1.0, 0.8125, 1.0, 0.7812, 1.0, 0.3438, 1.0, 0.375, 1.0, 0.375, 1.0, 0.3438, 1.0, 0.75, 1.0, 0.7812, 1.0, 0.7812, 1.0, 0.75, 1.0, 0.3125, 1.0, 0.3438, 1.0, 0.3438, 1.0, 0.3125, 1.0, 0.7188, 1.0, 0.75, 1.0, 0.75, 1.0, 0.7188, 1.0, 0.2812, 1.0, 0.3125, 1.0, 0.3125, 1.0, 0.2812, 1.0, 0.6875, 1.0, 0.7188, 1.0, 0.7188, 1.0, 0.6875, 1.0, 0.25, 1.0, 0.2812, 1.0, 0.2812, 1.0, 0.25, 1.0, 0.6562, 1.0, 0.6875, 1.0, 0.6875, 1.0, 0.6562, 1.0, 0.2188, 1.0, 0.25, 1.0, 0.25, 1.0, 0.2188, 1.0, 0.625, 1.0, 0.6562, 1.0, 0.6562, 1.0, 0.625, 1.0, 0.1875, 1.0, 0.2188, 1.0, 0.2188, 1.0, 0.1875, 1.0, 0.5938, 1.0, 0.625, 1.0, 0.625, 1.0, 0.5938, 1.0, 0.1562, 1.0, 0.1875, 1.0, 0.1875, 1.0, 0.1562, 1.0, 0.5625, 1.0, 0.5938, 1.0, 0.5938, 1.0, 0.5625, 1.0, 0.9688, 1.0, 1.0, 1.0, 1.0, 1.0, 0.9688, 1.0, 0.125, 1.0, 0.1562, 1.0, 0.1562, 1.0, 0.125, 1.0, 0.5312, 1.0, 0.5625, 1.0, 0.5625, 1.0, 0.5312, 1.0, 0.9375, 1.0, 0.9688, 1.0, 0.9688, 1.0, 0.9375, 1.0, 0.09375, 1.0, 0.125, 1.0, 0.125, 1.0, 0.09375, 1.0, 0.5, 1.0, 0.5312, 1.0, 0.5312, 1.0, 0.5, 1.0, 0.9062, 1.0, 0.9375, 1.0, 0.9375, 1.0, 0.9062, 1.0, 0.0625, 1.0, 0.09375, 1.0, 0.09375, 1.0, 0.0625, 1.0, 0.1875, 1.0, 0.2188, 1.0, 0.2188, 1.0, 0.1875, 1.0, 0.6875, 1.0, 0.7188, 1.0, 0.7188, 1.0, 0.6875, 1.0, 0.25, 1.0, 0.2812, 1.0, 0.2812, 1.0, 0.25, 1.0, 0.6562, 1.0, 0.6875, 1.0, 0.6875, 1.0, 0.6562, 1.0, 0.2188, 1.0, 0.25, 1.0, 0.25, 1.0, 0.2188, 1.0, 0.625, 1.0, 0.6562, 1.0, 0.6562, 1.0, 0.625, 1.0, 0.1875, 1.0, 0.2188, 1.0, 0.2188, 1.0, 0.1875, 1.0, 0.5938, 1.0, 0.625, 1.0, 0.625, 1.0, 0.5938, 1.0, 0.1562, 1.0, 0.1875, 1.0, 0.1875, 1.0, 0.1562, 1.0, 0.5625, 1.0, 0.5938, 1.0, 0.5938, 1.0, 0.5625, 1.0, 0.9688, 1.0, 1.0, 1.0, 1.0, 1.0, 0.9688, 1.0, 0.125, 1.0, 0.1562, 1.0, 0.1562, 1.0, 0.125, 1.0, 0.5312, 1.0, 0.5625, 1.0, 0.5625, 1.0, 0.5312, 1.0, 0.9375, 1.0, 0.9688, 1.0, 0.9688, 1.0, 0.9375, 1.0, 0.09375, 1.0, 0.125, 1.0, 0.125, 1.0, 0.09375, 1.0, 0.5, 1.0, 0.5312, 1.0, 0.5312, 1.0, 0.5, 1.0, 0.9062, 1.0, 0.9375, 1.0, 0.9375, 1.0, 0.9062, 1.0, 0.0625, 1.0, 0.09375, 1.0, 0.09375, 1.0, 0.0625, 1.0, 0.4688, 1.0, 0.5, 1.0, 0.5, 1.0, 0.4688, 1.0, 0.875, 1.0, 0.9062, 1.0, 0.9062, 1.0, 0.875, 1.0, 0.03125, 1.0, 0.0625, 1.0, 0.0625, 1.0, 0.03125, 1.0, 0.4375, 1.0, 0.4688, 1.0, 0.4688, 1.0, 0.4375, 1.0, 0.8438, 1.0, 0.875, 1.0, 0.875, 1.0, 0.8438, 1.0, 0.0, 1.0, 0.03125, 1.0, 0.03125, 1.0, 0.0, 1.0, 0.4062, 1.0, 0.4375, 1.0, 0.4375, 1.0, 0.4062, 1.0, 0.8125, 1.0, 0.8438, 1.0, 0.8438, 1.0, 0.8125, 1.0, 0.375, 1.0, 0.4062, 1.0, 0.4062, 1.0, 0.375, 1.0, 0.7812, 1.0, 0.8125, 1.0, 0.8125, 1.0, 0.7812, 1.0, 0.3438, 1.0, 0.375, 1.0, 0.375, 1.0, 0.3438, 1.0, 0.75, 1.0, 0.7812, 1.0, 0.7812, 1.0, 0.75, 1.0, 0.3125, 1.0, 0.3438, 1.0, 0.3438, 1.0, 0.3125, 1.0, 0.7188, 1.0, 0.75, 1.0, 0.75, 1.0, 0.7188, 1.0, 0.2968, 0.4854, 0.25, 0.49, 0.2032, 0.4854, 0.1582, 0.4717, 0.1167, 0.4496, 0.08029, 0.4197, 0.05045, 0.3833, 0.02827, 0.3418, 0.01461, 0.2968, 0.01, 0.25, 0.01461, 0.2032, 0.02827, 0.1582, 0.05045, 0.1167, 0.08029, 0.08029, 0.1167, 0.05045, 0.1582, 0.02827, 0.2032, 0.01461, 0.25, 0.01, 0.2968, 0.01461, 0.3418, 0.02827, 0.3833, 0.05045, 0.4197, 0.08029, 0.4496, 0.1167, 0.4717, 0.1582, 0.4854, 0.2032, 0.49, 0.25, 0.4854, 0.2968, 0.4717, 0.3418, 0.4496, 0.3833, 0.4197, 0.4197, 0.3833, 0.4496, 0.3418, 0.4717, 0.5938, 1.0, 0.625, 1.0, 0.625, 1.0, 0.5938, 1.0, 0.1562, 1.0, 0.1875, 1.0, 0.1875, 1.0, 0.1562, 1.0, 0.5625, 1.0, 0.5938, 1.0, 0.5938, 1.0, 0.5625, 1.0, 0.9688, 1.0, 1.0, 1.0, 1.0, 1.0, 0.9688, 1.0, 0.125, 1.0, 0.1562, 1.0, 0.1562, 1.0, 0.125, 1.0, 0.5312, 1.0, 0.5625, 1.0, 0.5625, 1.0, 0.5312, 1.0, 0.9375, 1.0, 0.9688, 1.0, 0.9688, 1.0, 0.9375, 1.0, 0.09375, 1.0, 0.125, 1.0, 0.125, 1.0, 0.09375, 1.0, 0.5, 1.0, 0.5312, 1.0, 0.5312, 1.0, 0.5, 1.0, 0.9062, 1.0, 0.9375, 1.0, 0.9375, 1.0, 0.9062, 1.0, 0.0625, 1.0, 0.09375, 1.0, 0.09375, 1.0, 0.0625, 1.0, 0.4688, 1.0, 0.5, 1.0, 0.5, 1.0, 0.4688, 1.0, 0.875, 1.0, 0.9062, 1.0, 0.9062, 1.0, 0.875, 1.0, 0.03125, 1.0, 0.0625, 1.0, 0.0625, 1.0, 0.03125, 1.0, 0.4375, 1.0, 0.4688, 1.0, 0.4688, 1.0, 0.4375, 1.0, 0.8438, 1.0, 0.875, 1.0, 0.875, 1.0, 0.8438, 1.0, 0.0, 1.0, 0.03125, 1.0, 0.03125, 1.0, 0.0, 1.0, 0.4062, 1.0, 0.4375, 1.0, 0.4375, 1.0, 0.4062, 1.0, 0.8125, 1.0, 0.8438, 1.0, 0.8438, 1.0, 0.8125, 1.0, 0.375, 1.0, 0.4062, 1.0, 0.4062, 1.0, 0.375, 1.0, 0.7812, 1.0, 0.8125, 1.0, 0.8125, 1.0, 0.7812, 1.0, 0.3438, 1.0, 0.375, 1.0, 0.375, 1.0, 0.3438, 1.0, 0.75, 1.0, 0.7812, 1.0, 0.7812, 1.0, 0.75, 1.0, 0.3125, 1.0, 0.3438, 1.0, 0.3438, 1.0, 0.3125, 1.0, 0.7188, 1.0, 0.75, 1.0, 0.75, 1.0, 0.7188, 1.0, 0.2812, 1.0, 0.3125, 1.0, 0.3125, 1.0, 0.2812, 1.0, 0.6875, 1.0, 0.7188, 1.0, 0.7188, 1.0, 0.6875, 1.0, 0.25, 1.0, 0.2812, 1.0, 0.2812, 1.0, 0.25, 1.0, 0.6562, 1.0, 0.6875, 1.0, 0.6875, 1.0, 0.6562, 1.0, 0.2188, 1.0, 0.25, 1.0, 0.25, 1.0, 0.2188, 1.0, 0.625, 1.0, 0.6562, 1.0, 0.6562, 1.0, 0.625, 1.0, 0.375, 0.75, 0.375, 0.6667, 0.375, 0.6667, 0.375, 0.6667, 0.375, 0.75, 0.375, 0.5833, 0.375, 0.5, 0.375, 0.5, 0.375, 0.5833, 0.625, 0.6667, 0.625, 0.75, 0.625, 0.75, 0.625, 0.6667, 0.375, 0.5, 0.625, 0.5, 0.625, 0.5, 0.375, 0.5, 0.625, 0.6667, 0.625, 0.75, 0.625, 0.75, 0.625, 0.7131, 0.625, 0.6667, 0.625, 0.6667, 0.625, 0.7131, 0.625, 0.7131, 0.625, 0.6667, 0.625, 0.75, 0.375, 0.75, 0.375, 0.75, 0.4946, 0.75, 0.5898, 0.75, 0.625, 0.75, 0.375, 0.5833, 0.375, 0.5833, 0.375, 0.5833, 0.375, 0.5833, 0.5898, 0.75, 0.4946, 0.75, 0.4946, 0.75, 0.5898, 0.75, 0.375, 0.5833, 0.375, 0.5, 0.375, 0.5, 0.375, 0.5833, 0.375, 0.5833, 0.375, 0.6667, 0.375, 0.6667, 0.375, 0.6667, 0.375, 0.6667, 0.375, 0.5, 0.625, 0.5, 0.625, 0.5, 0.5898, 0.5, 0.4946, 0.5, 0.375, 0.5, 0.625, 0.5833, 0.625, 0.6667, 0.625, 0.6667, 0.625, 0.5833, 0.375, 0.5833, 0.625, 0.5833, 0.625, 0.6667, 0.375, 0.6667, 0.4946, 0.5, 0.5898, 0.5, 0.5898, 0.5, 0.4946, 0.5, 0.625, 0.5833, 0.625, 0.6667, 0.625, 0.6667, 0.625, 0.5833, 0.375, 0.6667, 0.625, 0.6667, 0.625, 0.7131, 0.6234, 0.7316, 0.6074, 0.7484, 0.5898, 0.75, 0.4946, 0.75, 0.4348, 0.7463, 0.3803, 0.7083, 0.375, 0.6667, 0.375, 0.6667, 0.375, 0.5833, 0.375, 0.5833, 0.375, 0.6667, 0.375, 0.5833, 0.3803, 0.5417, 0.4348, 0.5037, 0.4946, 0.5, 0.5898, 0.5, 0.6074, 0.5016, 0.6234, 0.5184, 0.625, 0.5369, 0.625, 0.5833, 0.375, 0.5833, 0.375, 0.6667, 0.375, 0.5833, 0.375, 0.5833, 0.375, 0.6667, 0.625, 0.5, 0.625, 0.5833, 0.625, 0.5833, 0.625, 0.5, 0.625, 0.5833, 0.625, 0.6667, 0.625, 0.6667, 0.625, 0.5833, 0.375, 0.75, 0.375, 0.6667, 0.375, 0.6667, 0.375, 0.75, 0.375, 0.6667, 0.375, 0.5833, 0.375, 0.5833, 0.375, 0.6667, 0.375, 0.5, 0.375, 0.5833, 0.375, 0.5833, 0.375, 0.5, 0.375, 0.5833, 0.375, 0.6667, 0.375, 0.6667, 0.375, 0.5833, 0.625, 0.75, 0.625, 0.6667, 0.625, 0.6667, 0.625, 0.75, 0.625, 0.6667, 0.625, 0.5833, 0.625, 0.5833, 0.625, 0.6667, 0.625, 0.5, 0.625, 0.5833, 0.625, 0.5833, 0.625, 0.5, 0.625, 0.5833, 0.625, 0.6667, 0.625, 0.6667, 0.625, 0.5833, 0.375, 0.75, 0.375, 0.6667, 0.375, 0.6667, 0.375, 0.75, 0.375, 0.6667, 0.375, 0.5833, 0.375, 0.5833, 0.375, 0.6667, 0.375, 0.75, 0.375, 0.6667, 0.375, 0.6667, 0.375, 0.75, 0.375, 0.6667, 0.375, 0.5833, 0.375, 0.5833, 0.375, 0.6667, 0.625, 0.5, 0.625, 0.5833, 0.625, 0.5833, 0.625, 0.5, 0.625, 0.5833, 0.625, 0.6667, 0.625, 0.6667, 0.625, 0.5833, 0.4946, 0.5, 0.4348, 0.5, 0.375, 0.5, 0.4348, 0.5, 0.391, 0.5, 0.375, 0.5, 0.391, 0.5, 0.375, 0.5, 0.375, 0.5, 0.375, 0.6667, 0.375, 0.7083, 0.375, 0.75, 0.375, 0.7083, 0.375, 0.7388, 0.375, 0.75, 0.375, 0.7388, 0.375, 0.75, 0.375, 0.75, 0.4946, 0.5, 0.4946, 0.5, 0.4348, 0.5037, 0.4348, 0.5, 0.4348, 0.5, 0.4348, 0.5037, 0.3803, 0.5417, 0.375, 0.5417, 0.375, 0.5417, 0.3803, 0.5417, 0.375, 0.5833, 0.375, 0.5833, 0.4946, 0.75, 0.4946, 0.75, 0.4348, 0.75, 0.4348, 0.7463, 0.4348, 0.7463, 0.4348, 0.75, 0.375, 0.7083, 0.3803, 0.7083, 0.3803, 0.7083, 0.375, 0.7083, 0.375, 0.6667, 0.375, 0.6667, 0.625, 0.5369, 0.625, 0.5833, 0.625, 0.5833, 0.625, 0.5369, 0.625, 0.5369, 0.625, 0.5184, 0.625, 0.5, 0.625, 0.5184, 0.625, 0.5049, 0.625, 0.5, 0.625, 0.5049, 0.625, 0.5, 0.625, 0.5, 0.5898, 0.75, 0.6074, 0.75, 0.625, 0.75, 0.6074, 0.75, 0.6203, 0.75, 0.625, 0.75, 0.6203, 0.75, 0.625, 0.75, 0.625, 0.75, 0.5898, 0.75, 0.5898, 0.75, 0.6074, 0.7484, 0.6074, 0.75, 0.6074, 0.75, 0.6074, 0.7484, 0.6234, 0.7316, 0.625, 0.7316, 0.625, 0.7316, 0.6234, 0.7316, 0.625, 0.7131, 0.625, 0.7131, 0.5898, 0.5, 0.5898, 0.5, 0.6074, 0.5, 0.6074, 0.5016, 0.6074, 0.5016, 0.6074, 0.5, 0.625, 0.5184, 0.6234, 0.5184, 0.6234, 0.5184, 0.625, 0.5184, 0.625, 0.5369, 0.625, 0.5369, 0.625, 0.5, 0.625, 0.5833, 0.625, 0.5833, 0.625, 0.5369, 0.625, 0.5])
me_cube_002.use_remesh_fix_poles = True
me_cube_002.use_remesh_preserve_attributes = False
me_cube_002.update()

# ---- objects
ob_cube_001 = bpy.data.objects.new('Cube.001', me_cube_002)

# ---- transforms, parenting, visibility, modifiers, constraints
ob_cube_001.location = (-0.73, 0.0, 0.08)

# ---- collection membership
col_collection.objects.link(ob_cube_001)

# ---- scene / render settings (as saved in the file)
scene.frame_start = 1; scene.frame_end = 250; scene.frame_set(1)
scene.render.engine = 'BLENDER_EEVEE_NEXT'
scene.cycles.sampling_pattern = 'TABULATED_SOBOL'
scene.cycles.use_light_tree = False
scene.view_settings.view_transform = 'Filmic'
bpy.context.view_layer.update()

# ---- added for rendering (the .blend has no active camera and no usable light): camera, sun
cam_auto = bpy.data.cameras.new('AutoCamera')
cam_auto.lens = 50.0
cam_auto.sensor_width = 36.0
cam_auto.clip_end = 1000.0
ob_auto_camera = bpy.data.objects.new('AutoCamera', cam_auto)
scene.collection.objects.link(ob_auto_camera)
ob_auto_camera.location = (2.07672, -2.2934, 1.72004)
ob_auto_camera.rotation_euler = (1.09748, -7.21219e-08, 0.694738)
scene.camera = ob_auto_camera
light_auto_sun = bpy.data.lights.new('AutoSun', 'SUN')
light_auto_sun.energy = 3.0
light_auto_sun.angle = 0.0523599
ob_auto_sun = bpy.data.objects.new('AutoSun', light_auto_sun)
scene.collection.objects.link(ob_auto_sun)
ob_auto_sun.rotation_euler = (0.872665, 0.174533, 0.523599)
bpy.context.view_layer.update()
